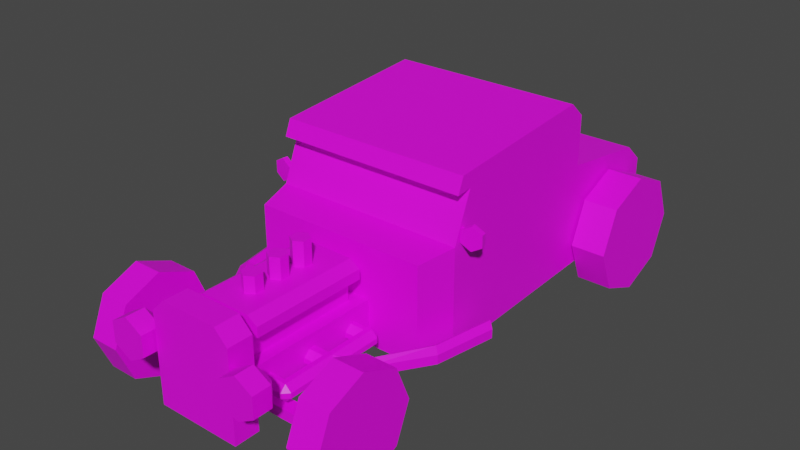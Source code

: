 # Source: Veh_HotRod_Green.blend  (saved by Blender 2.90.8; exported with 4.5.12 LTS)
import bpy
from mathutils import Matrix  # noqa: F401  (used for matrix-valued properties, if any)

bpy.ops.wm.read_factory_settings(use_empty=True)
scene = bpy.context.scene
scene.name = 'Scene'

# ---- collections
col_collection = bpy.data.collections.new('Collection'); scene.collection.children.link(col_collection)

# ---- images (referenced by path relative to the original .blend; pixels are not part of the script)
import os
ASSET_DIR = os.environ.get("B2B_ASSET_DIR", "")  # directory of the original .blend (textures are referenced by path, not embedded)
HERE = os.path.dirname(os.path.abspath(__file__))  # packed textures are extracted next to this script under _unpacked/

def load_image(name, relpath, width, height, colorspace="sRGB"):
    """Load a texture the original file referenced (path relative to the .blend, or extracted next to this script)."""
    p = next((c for c in (os.path.join(HERE, relpath), os.path.join(ASSET_DIR, relpath)) if relpath and os.path.exists(c)), "")
    if p:
        img = bpy.data.images.load(p, check_existing=True)
        img.name = name
    else:  # same state as the original file: an image datablock whose file is absent (Cycles renders it pink)
        img = bpy.data.images.new(name, width, height)
        img.source = "FILE"
        img.filepath = "//" + (relpath or name)
    img.colorspace_settings.name = colorspace
    return img
img_city_vehicles_pallete_png = load_image('city_vehicles_pallete.png', 'city_vehicles_pallete.png', 1024, 1024, 'sRGB')

# ---- materials (node trees are filled in below, after node groups)
mat_material_001 = bpy.data.materials.new('Material.001')
mat_material_001.use_transparent_shadow = False

# ---- material node trees
mat_material_001.use_nodes = True; mat_material_001.node_tree.nodes.clear()
_N = mat_material_001.node_tree.nodes; _L = mat_material_001.node_tree.links
n0 = _N.new('ShaderNodeBsdfPrincipled'); n0.name = 'Principled BSDF'; n0.location = (10, 300)
n0.distribution = 'GGX'
n0.subsurface_method = 'BURLEY'
n0.inputs[3].default_value = 1.45
n0.inputs[27].default_value = (0.0, 0.0, 0.0, 1.0)
n0.inputs[28].default_value = 1.0
n1 = _N.new('ShaderNodeOutputMaterial'); n1.name = 'Material Output'; n1.location = (300, 300)
n2 = _N.new('ShaderNodeTexImage'); n2.name = 'Image Texture'; n2.location = (-320, 147)
n2.image = img_city_vehicles_pallete_png
n2.interpolation = 'Closest'
_L.new(n0.outputs[0], n1.inputs[0])
_L.new(n2.outputs[0], n0.inputs[0])
n1.is_active_output = True

# ---- world
world_world = bpy.data.worlds.new('World'); scene.world = world_world
world_world.use_nodes = True; world_world.node_tree.nodes.clear()
_N = world_world.node_tree.nodes; _L = world_world.node_tree.links
n0 = _N.new('ShaderNodeOutputWorld'); n0.name = 'World Output'; n0.location = (300, 300)
n1 = _N.new('ShaderNodeBackground'); n1.name = 'Background'; n1.location = (10, 300)
n1.inputs[0].default_value = (0.05088, 0.05088, 0.05088, 1.0)
_L.new(n1.outputs[0], n0.inputs[0])
n0.is_active_output = True
world_world.color = (0.05088, 0.05088, 0.05088)
world_world.use_sun_shadow = False
world_world.sun_shadow_jitter_overblur = 0.0

# ---- meshes
me_plane = bpy.data.meshes.new('Plane')
me_plane.from_pydata([(0.3971, -0.5239, 0.5794), (0.3971, -0.5239, 0.1428), (0.4396, 1.029, 0.1903), (0.4146, -0.3477, 0.6241), (0.4396, -0.3571, 0.1428), (0.4396, -0.2429, 0.1428), (0.4146, -0.2713, 0.8141), (0.4396, 1.029, 0.4966), (0.4396, 0.9367, 0.5796), (0.4396, -0.2429, 0.8848), (0.4396, -0.3571, 0.6009), (0.4396, -0.2713, 0.8141), (0.4396, -0.3165, 0.8782), (0.4146, -0.3449, 0.8075), (0.4396, -0.3449, 0.8075), (0.4396, 0.4912, 0.6425), (0.4396, 0.4915, 0.8691), (0.4396, 0.4158, 0.9382), (0.4396, -0.2129, 0.8141), (0.4396, -0.2129, 0.6241), (0.4396, 0.2275, 0.6511), (0.4396, 0.2275, 0.8416), (0.4396, 0.2691, 0.8438), (0.4396, 0.2691, 0.6533), (0.4396, 0.4432, 0.6655), (0.4396, 0.4432, 0.8553), (0.3888, 0.4915, 0.8339), (0.3888, 0.4913, 0.688), (-0.3971, -0.5239, 0.5794), (-0.3971, -0.5239, 0.1428), (-0.4396, 1.029, 0.1903), (-0.4146, -0.3477, 0.6241), (-0.4396, -0.3571, 0.1428), (-0.4396, -0.2429, 0.1428), (-0.4146, -0.2713, 0.8141), (0.0, -0.5239, 0.5794), (0.0, -0.5239, 0.1428), (0.0, 1.029, 0.1903), (0.0, -0.3571, 0.6009), (0.0, -0.3571, 0.1428), (0.0, -0.2429, 0.1428), (0.0, -0.2429, 0.8848), (-0.4396, 1.029, 0.4966), (-0.4396, 0.9367, 0.5796), (0.0, 0.9367, 0.5796), (0.0, 1.029, 0.4966), (-0.4396, -0.2429, 0.8848), (-0.4396, -0.3571, 0.6009), (0.0, -0.2713, 0.8141), (0.0, -0.3477, 0.6241), (-0.4396, -0.2713, 0.8141), (-0.4396, -0.3165, 0.8782), (0.0, -0.3165, 0.8782), (-0.4146, -0.3449, 0.8075), (0.0, -0.3449, 0.8075), (-0.4396, -0.3449, 0.8075), (-0.4396, 0.4912, 0.6425), (0.0, 0.4912, 0.6425), (-0.4396, 0.4915, 0.8691), (-0.4396, 0.4158, 0.9382), (0.0, 0.4158, 0.9382), (0.0, 0.4915, 0.8691), (-0.4396, -0.2129, 0.8141), (-0.4396, -0.2129, 0.6241), (-0.4396, 0.2275, 0.6511), (-0.4396, 0.2275, 0.8416), (-0.4396, 0.2691, 0.8438), (-0.4396, 0.2691, 0.6533), (-0.4396, 0.4432, 0.6655), (-0.4396, 0.4432, 0.8553), (0.0, 0.4913, 0.688), (0.0, 0.4915, 0.8339), (-0.3888, 0.4915, 0.8339), (-0.3888, 0.4913, 0.688), (-0.1568, -1.159, 0.1534), (-0.1013, -1.104, 0.3471), (-0.1568, -0.5171, 0.1534), (-0.1013, -0.5773, 0.3471), (0.1568, -1.159, 0.1534), (0.1013, -1.104, 0.3471), (0.1568, -0.5171, 0.1534), (0.1013, -0.5773, 0.3471), (-0.1568, -1.159, 0.3471), (-0.1568, -0.5171, 0.3471), (0.1568, -0.5171, 0.3471), (0.1568, -1.159, 0.3471), (-0.1013, -1.104, 0.5365), (-0.1013, -0.5773, 0.5365), (0.1013, -0.5773, 0.5365), (0.1013, -1.104, 0.5365), (0.1013, -0.5773, 0.4609), (0.1013, -1.104, 0.4609), (-0.1013, -1.104, 0.4609), (-0.1013, -0.5773, 0.4609), (0.1613, -1.104, 0.4609), (0.1613, -0.5773, 0.4609), (-0.1613, -1.104, 0.4609), (-0.1613, -0.5773, 0.4609), (0.1155, -0.5773, 0.5365), (0.1613, -0.5773, 0.5055), (0.1613, -1.104, 0.5055), (0.1155, -1.104, 0.5365), (-0.1155, -1.104, 0.5365), (-0.1613, -1.104, 0.5055), (-0.1613, -0.5773, 0.5055), (-0.1155, -0.5773, 0.5365), (-0.1444, -1.267, 0.1556), (-0.1913, -1.153, 0.1087), (0.1444, -1.267, 0.1556), (0.1913, -1.153, 0.1087), (-0.1121, -1.267, 0.5257), (-0.1444, -1.267, 0.4934), (-0.1913, -1.153, 0.5128), (-0.1315, -1.153, 0.5727), (0.1444, -1.267, 0.4934), (0.1121, -1.267, 0.5257), (0.1315, -1.153, 0.5727), (0.1913, -1.153, 0.5128), (-0.1913, -1.267, 0.1087), (0.1913, -1.267, 0.1087), (-0.1913, -1.267, 0.5128), (-0.1315, -1.267, 0.5727), (0.1315, -1.267, 0.5727), (0.1913, -1.267, 0.5128), (0.2807, -1.323, 0.3825), (0.2807, -1.237, 0.4752), (0.2807, -1.323, 0.4752), (0.361, -1.237, 0.4288), (0.361, -1.323, 0.4288), (0.361, -1.237, 0.3361), (0.361, -1.323, 0.3361), (0.2807, -1.237, 0.2897), (0.2807, -1.323, 0.2897), (0.2003, -1.237, 0.3361), (0.2003, -1.323, 0.3361), (0.2003, -1.237, 0.4288), (0.2003, -1.323, 0.4288), (0.3157, -1.192, 0.4027), (0.2807, -1.192, 0.3825), (0.2807, -1.192, 0.423), (0.3157, -1.192, 0.3622), (0.2807, -1.192, 0.342), (0.2456, -1.192, 0.3622), (0.2456, -1.192, 0.4027), (-0.2807, -1.323, 0.3825), (-0.2807, -1.237, 0.4752), (-0.2807, -1.323, 0.4752), (-0.361, -1.237, 0.4288), (-0.361, -1.323, 0.4288), (-0.361, -1.237, 0.3361), (-0.361, -1.323, 0.3361), (-0.2807, -1.237, 0.2897), (-0.2807, -1.323, 0.2897), (-0.2003, -1.237, 0.3361), (-0.2003, -1.323, 0.3361), (-0.2003, -1.237, 0.4288), (-0.2003, -1.323, 0.4288), (-0.3157, -1.192, 0.4027), (-0.2807, -1.192, 0.3825), (-0.2807, -1.192, 0.423), (-0.3157, -1.192, 0.3622), (-0.2807, -1.192, 0.342), (-0.2456, -1.192, 0.3622), (-0.2456, -1.192, 0.4027), (0.5507, -0.268, 0.249), (0.5507, -0.268, 0.2888), (0.3552, -0.7793, 0.2885), (0.5766, -0.2907, 0.2689), (0.3638, -0.8107, 0.2688), (0.5766, -0.2907, 0.2292), (0.3638, -0.8107, 0.2293), (0.5507, -0.268, 0.2093), (0.3552, -0.7793, 0.2095), (0.5248, -0.2453, 0.2292), (0.3465, -0.7479, 0.2293), (0.5248, -0.2453, 0.2689), (0.3465, -0.7479, 0.2688), (0.526, -0.5623, 0.2689), (0.526, -0.5623, 0.2292), (0.5001, -0.5396, 0.2093), (0.4742, -0.5169, 0.2292), (0.4742, -0.5169, 0.2689), (0.5001, -0.5396, 0.2888), (0.2207, -0.839, 0.2857), (0.224, -0.8706, 0.2674), (0.224, -0.8706, 0.2307), (0.2207, -0.839, 0.2124), (0.2173, -0.8075, 0.2307), (0.2173, -0.8075, 0.2674), (0.0, -0.7201, 0.6453), (0.0, -0.6782, 0.5299), (0.0, -0.6782, 0.6453), (0.03623, -0.6991, 0.5299), (0.03623, -0.6991, 0.6453), (0.03623, -0.741, 0.5299), (0.03623, -0.741, 0.6453), (-3.657e-09, -0.7619, 0.5299), (-3.657e-09, -0.7619, 0.6453), (-0.03623, -0.741, 0.5299), (-0.03623, -0.741, 0.6453), (-0.03623, -0.6991, 0.5299), (-0.03623, -0.6991, 0.6453), (0.0, -0.8404, 0.6298), (0.0, -0.7986, 0.5299), (0.0, -0.7986, 0.6298), (0.03623, -0.8195, 0.5299), (0.03623, -0.8195, 0.6298), (0.03623, -0.8613, 0.5299), (0.03623, -0.8613, 0.6298), (-3.657e-09, -0.8823, 0.5299), (-3.657e-09, -0.8823, 0.6298), (-0.03623, -0.8613, 0.5299), (-0.03623, -0.8613, 0.6298), (-0.03623, -0.8195, 0.5299), (-0.03623, -0.8195, 0.6298), (0.0, -0.9677, 0.608), (0.0, -0.9259, 0.5299), (0.0, -0.9259, 0.608), (0.03623, -0.9468, 0.5299), (0.03623, -0.9468, 0.608), (0.03623, -0.9886, 0.5299), (0.03623, -0.9886, 0.608), (-3.657e-09, -1.01, 0.5299), (-3.657e-09, -1.01, 0.608), (-0.03623, -0.9886, 0.5299), (-0.03623, -0.9886, 0.608), (-0.03623, -0.9468, 0.5299), (-0.03623, -0.9468, 0.608), (0.1969, -1.095, 0.2391), (0.1969, -1.067, 0.212), (0.1969, -1.067, 0.2885), (0.1969, -1.095, 0.2614), (0.1969, -0.6087, 0.212), (0.1969, -0.5816, 0.2391), (0.1969, -0.5816, 0.2614), (0.1969, -0.6087, 0.2885), (0.2734, -1.067, 0.2391), (0.2463, -1.095, 0.2391), (0.2463, -1.067, 0.212), (0.2463, -1.067, 0.2885), (0.2463, -1.095, 0.2614), (0.2734, -1.067, 0.2614), (0.2463, -0.6087, 0.212), (0.2463, -0.5816, 0.2391), (0.2734, -0.6087, 0.2391), (0.2463, -0.6087, 0.2885), (0.2734, -0.6087, 0.2614), (0.2463, -0.5816, 0.2614), (0.1969, -0.6559, 0.2391), (0.224, -0.6288, 0.212), (0.224, -1.047, 0.212), (0.1969, -1.02, 0.2391), (0.1969, -1.02, 0.2614), (0.224, -1.047, 0.2885), (0.224, -0.6288, 0.2885), (0.1969, -0.6559, 0.2614), (0.2463, -1.02, 0.212), (0.2734, -1.02, 0.2391), (0.2734, -0.6559, 0.2391), (0.2463, -0.6559, 0.212), (0.2463, -0.6559, 0.2885), (0.2734, -0.6559, 0.2614), (0.2734, -1.02, 0.2614), (0.2463, -1.02, 0.2885), (0.224, -0.8229, 0.212), (0.1969, -0.7958, 0.2391), (0.1969, -0.8804, 0.2391), (0.224, -0.8533, 0.212), (0.224, -0.8533, 0.2885), (0.1969, -0.8804, 0.2614), (0.1969, -0.7958, 0.2614), (0.224, -0.8229, 0.2885), (0.2463, -0.8804, 0.212), (0.2734, -0.8804, 0.2391), (0.2734, -0.7958, 0.2391), (0.2463, -0.7958, 0.212), (0.2463, -0.7958, 0.2885), (0.2734, -0.7958, 0.2614), (0.2734, -0.8804, 0.2614), (0.2463, -0.8804, 0.2885), (0.1424, -1.067, 0.212), (0.1424, -1.095, 0.2391), (0.1424, -1.095, 0.2614), (0.1424, -1.067, 0.2885), (0.1424, -0.5816, 0.2391), (0.1424, -0.6087, 0.212), (0.1424, -0.6087, 0.2885), (0.1424, -0.5816, 0.2614), (0.1424, -0.6288, 0.212), (0.1424, -0.6559, 0.2391), (0.1424, -1.02, 0.2391), (0.1424, -1.047, 0.212), (0.1424, -1.047, 0.2885), (0.1424, -1.02, 0.2614), (0.1424, -0.6559, 0.2614), (0.1424, -0.6288, 0.2885), (0.1424, -0.7958, 0.2391), (0.1424, -0.8229, 0.212), (0.1424, -0.8533, 0.212), (0.1424, -0.8804, 0.2391), (0.1424, -0.8804, 0.2614), (0.1424, -0.8533, 0.2885), (0.1424, -0.8229, 0.2885), (0.1424, -0.7958, 0.2614), (-0.1969, -1.095, 0.2391), (-0.1969, -1.067, 0.212), (-0.1969, -1.067, 0.2885), (-0.1969, -1.095, 0.2614), (-0.1969, -0.6087, 0.212), (-0.1969, -0.5816, 0.2391), (-0.1969, -0.5816, 0.2614), (-0.1969, -0.6087, 0.2885), (-0.2734, -1.067, 0.2391), (-0.2463, -1.095, 0.2391), (-0.2463, -1.067, 0.212), (-0.2463, -1.067, 0.2885), (-0.2463, -1.095, 0.2614), (-0.2734, -1.067, 0.2614), (-0.2463, -0.6087, 0.212), (-0.2463, -0.5816, 0.2391), (-0.2734, -0.6087, 0.2391), (-0.2463, -0.6087, 0.2885), (-0.2734, -0.6087, 0.2614), (-0.2463, -0.5816, 0.2614), (-0.1969, -0.6559, 0.2391), (-0.224, -0.6288, 0.212), (-0.224, -1.047, 0.212), (-0.1969, -1.02, 0.2391), (-0.1969, -1.02, 0.2614), (-0.224, -1.047, 0.2885), (-0.224, -0.6288, 0.2885), (-0.1969, -0.6559, 0.2614), (-0.2463, -1.02, 0.212), (-0.2734, -1.02, 0.2391), (-0.2734, -0.6559, 0.2391), (-0.2463, -0.6559, 0.212), (-0.2463, -0.6559, 0.2885), (-0.2734, -0.6559, 0.2614), (-0.2734, -1.02, 0.2614), (-0.2463, -1.02, 0.2885), (-0.224, -0.8229, 0.212), (-0.1969, -0.7958, 0.2391), (-0.1969, -0.8804, 0.2391), (-0.224, -0.8533, 0.212), (-0.224, -0.8533, 0.2885), (-0.1969, -0.8804, 0.2614), (-0.1969, -0.7958, 0.2614), (-0.224, -0.8229, 0.2885), (-0.2463, -0.8804, 0.212), (-0.2734, -0.8804, 0.2391), (-0.2734, -0.7958, 0.2391), (-0.2463, -0.7958, 0.212), (-0.2463, -0.7958, 0.2885), (-0.2734, -0.7958, 0.2614), (-0.2734, -0.8804, 0.2614), (-0.2463, -0.8804, 0.2885), (-0.1424, -1.067, 0.212), (-0.1424, -1.095, 0.2391), (-0.1424, -1.095, 0.2614), (-0.1424, -1.067, 0.2885), (-0.1424, -0.5816, 0.2391), (-0.1424, -0.6087, 0.212), (-0.1424, -0.6087, 0.2885), (-0.1424, -0.5816, 0.2614), (-0.1424, -0.6288, 0.212), (-0.1424, -0.6559, 0.2391), (-0.1424, -1.02, 0.2391), (-0.1424, -1.047, 0.212), (-0.1424, -1.047, 0.2885), (-0.1424, -1.02, 0.2614), (-0.1424, -0.6559, 0.2614), (-0.1424, -0.6288, 0.2885), (-0.1424, -0.7958, 0.2391), (-0.1424, -0.8229, 0.212), (-0.1424, -0.8533, 0.212), (-0.1424, -0.8804, 0.2391), (-0.1424, -0.8804, 0.2614), (-0.1424, -0.8533, 0.2885), (-0.1424, -0.8229, 0.2885), (-0.1424, -0.7958, 0.2614), (-0.5507, -0.268, 0.249), (-0.5507, -0.268, 0.2888), (-0.3552, -0.7793, 0.2885), (-0.5766, -0.2907, 0.2689), (-0.3638, -0.8107, 0.2688), (-0.5766, -0.2907, 0.2292), (-0.3638, -0.8107, 0.2293), (-0.5507, -0.268, 0.2093), (-0.3552, -0.7793, 0.2095), (-0.5248, -0.2453, 0.2292), (-0.3465, -0.7479, 0.2293), (-0.5248, -0.2453, 0.2689), (-0.3465, -0.7479, 0.2688), (-0.526, -0.5623, 0.2689), (-0.526, -0.5623, 0.2292), (-0.5001, -0.5396, 0.2093), (-0.4742, -0.5169, 0.2292), (-0.4742, -0.5169, 0.2689), (-0.5001, -0.5396, 0.2888), (-0.2207, -0.839, 0.2857), (-0.224, -0.8706, 0.2674), (-0.224, -0.8706, 0.2307), (-0.2207, -0.839, 0.2124), (-0.2173, -0.8075, 0.2307), (-0.2173, -0.8075, 0.2674), (0.4409, -1.074, 0.1339), (0.4409, -1.074, 0.1791), (0.4409, -1.011, 0.1339), (0.4409, -1.011, 0.1791), (0.4004, -1.011, 0.1339), (0.4004, -1.011, 0.1791), (0.4004, -1.074, 0.1339), (0.4004, -1.074, 0.1791), (0.4004, -1.011, 0.2633), (0.4409, -1.011, 0.2633), (0.4409, -1.074, 0.2633), (0.4004, -1.074, 0.2633), (0.4004, -1.074, 0.2284), (0.4004, -1.011, 0.2284), (0.4409, -1.074, 0.2284), (0.4409, -1.011, 0.2284), (0.4519, -1.011, 0.2633), (0.4519, -1.074, 0.2633), (0.4519, -1.074, 0.2284), (0.4519, -1.011, 0.2284), (-0.4409, -1.074, 0.1339), (-0.4409, -1.074, 0.1791), (-0.4409, -1.011, 0.1339), (-0.4409, -1.011, 0.1791), (-0.4004, -1.011, 0.1339), (-0.4004, -1.011, 0.1791), (-0.4004, -1.074, 0.1339), (-0.4004, -1.074, 0.1791), (-0.4004, -1.011, 0.2633), (-0.4409, -1.011, 0.2633), (-0.4409, -1.074, 0.2633), (-0.4004, -1.074, 0.2633), (0.0, -1.011, 0.1339), (0.0, -1.011, 0.1791), (0.0, -1.074, 0.1339), (0.0, -1.074, 0.1791), (-0.4004, -1.074, 0.2284), (-0.4004, -1.011, 0.2284), (-0.4409, -1.074, 0.2284), (-0.4409, -1.011, 0.2284), (-0.4519, -1.011, 0.2633), (-0.4519, -1.074, 0.2633), (-0.4519, -1.074, 0.2284), (-0.4519, -1.011, 0.2284), (0.4841, -0.2985, 0.6386), (0.4881, -0.323, 0.6386), (0.4841, -0.2985, 0.6911), (0.4881, -0.323, 0.6911), (0.529, -0.2911, 0.6648), (0.533, -0.3156, 0.6648), (0.529, -0.2911, 0.6123), (0.533, -0.3156, 0.6123), (0.4841, -0.2985, 0.586), (0.4881, -0.323, 0.586), (0.4392, -0.3059, 0.6123), (0.4432, -0.3304, 0.6123), (0.4392, -0.3059, 0.6648), (0.4432, -0.3304, 0.6648), (-0.4841, -0.2985, 0.6386), (-0.4881, -0.323, 0.6386), (-0.4841, -0.2985, 0.6911), (-0.4881, -0.323, 0.6911), (-0.529, -0.2911, 0.6648), (-0.533, -0.3156, 0.6648), (-0.529, -0.2911, 0.6123), (-0.533, -0.3156, 0.6123), (-0.4841, -0.2985, 0.586), (-0.4881, -0.323, 0.586), (-0.4392, -0.3059, 0.6123), (-0.4432, -0.3304, 0.6123), (-0.4392, -0.3059, 0.6648), (-0.4432, -0.3304, 0.6648), (0.352, -1.323, 0.4237), (0.2807, -1.323, 0.4649), (0.352, -1.323, 0.3413), (0.2807, -1.323, 0.3001), (0.2093, -1.323, 0.3413), (0.2093, -1.323, 0.4237), (-0.352, -1.323, 0.4237), (-0.2807, -1.323, 0.4649), (-0.352, -1.323, 0.3413), (-0.2807, -1.323, 0.3001), (-0.2093, -1.323, 0.3413), (-0.2093, -1.323, 0.4237), (7.046e-05, 1.029, 0.2997), (7.046e-05, 1.029, 0.3931), (-0.08486, 1.029, 0.2997), (-0.08486, 1.029, 0.3931), (0.08222, 1.029, 0.3931), (0.08222, 1.029, 0.2997), (0.36, 1.029, 0.371), (0.3221, 1.029, 0.3968), (0.2835, 1.029, 0.3703), (0.2835, 1.029, 0.332), (0.3215, 1.029, 0.3048), (0.36, 1.029, 0.332), (-0.2925, 1.029, 0.3715), (-0.2925, 1.029, 0.3296), (-0.3301, 1.029, 0.3048), (-0.3679, 1.029, 0.3296), (-0.3679, 1.029, 0.3695), (-0.3301, 1.029, 0.3968)], [], [(15, 8, 44, 57), (3, 6, 48, 49), (2, 5, 40, 37), (0, 10, 38, 35), (5, 4, 39, 40), (4, 1, 36, 39), (1, 0, 35, 36), (44, 8, 7, 45), (7, 2, 37, 489, 494, 498, 499, 500, 495), (48, 6, 13, 54), (3, 49, 38, 10), (9, 41, 52, 12), (13, 14, 12), (11, 6, 3, 10), (54, 13, 12, 52), (11, 9, 12, 14), (6, 11, 14, 13), (16, 15, 57, 70, 27, 26, 71, 61), (4, 10, 0, 1), (16, 61, 60, 17), (9, 17, 60, 41), (10, 19, 18, 21, 17, 9, 11), (18, 19, 20, 21), (25, 22, 23, 24), (21, 22, 25, 24, 15, 16, 17), (7, 8, 15, 24, 23, 22, 21, 20, 19, 10, 4, 5, 2), (71, 26, 27, 70), (56, 57, 44, 43), (31, 49, 48, 34), (30, 37, 40, 33), (28, 35, 38, 47), (33, 40, 39, 32), (32, 39, 36, 29), (29, 36, 35, 28), (44, 45, 42, 43), (42, 505, 504, 503, 502, 501, 492, 491, 489, 37, 30), (48, 54, 53, 34), (31, 47, 38, 49), (46, 51, 52, 41), (53, 51, 55), (50, 47, 31, 34), (54, 52, 51, 53), (50, 55, 51, 46), (34, 53, 55, 50), (58, 61, 71, 72, 73, 70, 57, 56), (32, 29, 28, 47), (58, 59, 60, 61), (46, 41, 60, 59), (47, 50, 46, 59, 65, 62, 63), (62, 65, 64, 63), (69, 68, 67, 66), (65, 59, 58, 56, 68, 69, 66), (42, 30, 33, 32, 47, 63, 64, 65, 66, 67, 68, 56, 43), (71, 70, 73, 72), (74, 82, 83, 76), (80, 84, 85, 78), (76, 80, 78, 74), (77, 75, 92, 93), (75, 77, 83, 82), (77, 81, 84, 83), (81, 79, 85, 84), (79, 75, 82, 85), (88, 87, 86, 89), (75, 79, 91, 89, 86, 92), (81, 77, 93, 87, 88, 90), (79, 81, 90, 91), (91, 90, 95, 94), (90, 88, 98, 99, 95), (89, 91, 94, 100, 101), (86, 87, 105, 102), (94, 95, 99, 100), (92, 86, 102, 103, 96), (87, 93, 97, 104, 105), (93, 92, 96, 97), (97, 96, 103, 104), (98, 101, 100, 99), (102, 105, 104, 103), (88, 89, 101, 98), (116, 113, 121, 122), (109, 117, 123, 119), (118, 120, 112, 107), (107, 109, 119, 118), (107, 112, 113, 116, 117, 109), (121, 113, 112, 120), (116, 122, 123, 117), (108, 114, 115, 110, 111, 106), (108, 106, 118, 119), (111, 110, 121, 120), (115, 114, 123, 122), (114, 108, 119, 123), (110, 115, 122, 121), (106, 111, 120, 118), (125, 127, 137, 139), (124, 477, 478), (125, 126, 128, 127), (133, 135, 143, 142), (124, 479, 477), (127, 128, 130, 129), (135, 125, 139, 143), (124, 480, 479), (129, 130, 132, 131), (131, 133, 142, 141), (124, 481, 480), (131, 132, 134, 133), (129, 131, 141, 140), (124, 482, 481), (133, 134, 136, 135), (127, 129, 140, 137), (124, 478, 482), (135, 136, 126, 125), (138, 139, 137), (138, 137, 140), (138, 140, 141), (138, 141, 142), (138, 142, 143), (138, 143, 139), (145, 159, 157, 147), (144, 484, 483), (145, 147, 148, 146), (153, 162, 163, 155), (144, 483, 485), (147, 149, 150, 148), (155, 163, 159, 145), (144, 485, 486), (149, 151, 152, 150), (151, 161, 162, 153), (144, 486, 487), (151, 153, 154, 152), (149, 160, 161, 151), (144, 487, 488), (153, 155, 156, 154), (147, 157, 160, 149), (144, 488, 484), (155, 145, 146, 156), (158, 157, 159), (158, 160, 157), (158, 161, 160), (158, 162, 161), (158, 163, 162), (158, 159, 163), (164, 165, 167), (166, 176, 188, 183), (164, 167, 169), (170, 168, 184, 185), (182, 166, 168, 177), (164, 169, 171), (176, 174, 187, 188), (177, 168, 170, 178), (164, 171, 173), (174, 172, 186, 187), (178, 170, 172, 179), (164, 173, 175), (172, 170, 185, 186), (179, 172, 174, 180), (164, 175, 165), (168, 166, 183, 184), (180, 174, 176, 181), (165, 182, 177, 167), (167, 177, 178, 169), (169, 178, 179, 171), (171, 179, 180, 173), (173, 180, 181, 175), (175, 181, 182, 165), (181, 176, 166, 182), (189, 193, 191), (190, 191, 193, 192), (189, 195, 193), (192, 193, 195, 194), (189, 197, 195), (194, 195, 197, 196), (189, 199, 197), (196, 197, 199, 198), (189, 201, 199), (198, 199, 201, 200), (189, 191, 201), (200, 201, 191, 190), (202, 206, 204), (203, 204, 206, 205), (202, 208, 206), (205, 206, 208, 207), (202, 210, 208), (207, 208, 210, 209), (202, 212, 210), (209, 210, 212, 211), (202, 214, 212), (211, 212, 214, 213), (202, 204, 214), (213, 214, 204, 203), (215, 219, 217), (216, 217, 219, 218), (215, 221, 219), (218, 219, 221, 220), (215, 223, 221), (220, 221, 223, 222), (215, 225, 223), (222, 223, 225, 224), (215, 227, 225), (224, 225, 227, 226), (215, 217, 227), (226, 227, 217, 216), (266, 269, 300, 299), (232, 242, 259, 249), (244, 246, 261, 258), (263, 253, 230, 239), (228, 231, 282, 281), (230, 253, 292, 283), (257, 262, 241, 236), (260, 254, 271, 276), (232, 249, 288, 285), (279, 268, 253, 263), (249, 259, 275, 264), (258, 261, 277, 274), (265, 270, 255, 248), (251, 252, 269, 266), (252, 251, 290, 293), (233, 234, 247, 243), (264, 267, 298, 297), (248, 255, 294, 289), (270, 265, 296, 303), (273, 278, 262, 257), (274, 277, 278, 273), (250, 256, 238, 229), (276, 271, 268, 279), (234, 233, 284, 287), (237, 240, 231, 228), (254, 235, 286, 295), (264, 275, 272, 267), (268, 271, 302, 301), (245, 235, 254, 260), (267, 272, 256, 250), (236, 237, 238), (239, 240, 241), (242, 243, 244), (245, 246, 247), (242, 232, 233, 243), (235, 245, 247, 234), (246, 244, 243, 247), (259, 242, 244, 258), (263, 239, 241, 262), (240, 237, 236, 241), (229, 238, 237, 228), (239, 230, 231, 240), (267, 250, 251, 266), (271, 254, 255, 270), (238, 256, 257, 236), (275, 259, 258, 274), (245, 260, 261, 246), (279, 263, 262, 278), (249, 264, 265, 248), (253, 268, 269, 252), (256, 272, 273, 257), (272, 275, 274, 273), (260, 276, 277, 261), (276, 279, 278, 277), (302, 271, 270, 303), (264, 297, 296, 265), (286, 235, 234, 287), (232, 285, 284, 233), (288, 249, 248, 289), (254, 295, 294, 255), (290, 251, 250, 291), (228, 281, 280, 229), (300, 269, 268, 301), (282, 231, 230, 283), (252, 293, 292, 253), (266, 299, 298, 267), (250, 229, 280, 291), (342, 375, 376, 345), (308, 325, 335, 318), (320, 334, 337, 322), (339, 315, 306, 329), (304, 357, 358, 307), (306, 359, 368, 329), (333, 312, 317, 338), (336, 352, 347, 330), (308, 361, 364, 325), (355, 339, 329, 344), (325, 340, 351, 335), (334, 350, 353, 337), (341, 324, 331, 346), (327, 342, 345, 328), (328, 369, 366, 327), (309, 319, 323, 310), (340, 373, 374, 343), (324, 365, 370, 331), (346, 379, 372, 341), (349, 333, 338, 354), (350, 349, 354, 353), (326, 305, 314, 332), (352, 355, 344, 347), (310, 363, 360, 309), (313, 304, 307, 316), (330, 371, 362, 311), (340, 343, 348, 351), (344, 377, 378, 347), (321, 336, 330, 311), (343, 326, 332, 348), (312, 314, 313), (315, 317, 316), (318, 320, 319), (321, 323, 322), (318, 319, 309, 308), (311, 310, 323, 321), (322, 323, 319, 320), (335, 334, 320, 318), (339, 338, 317, 315), (316, 317, 312, 313), (305, 304, 313, 314), (315, 316, 307, 306), (343, 342, 327, 326), (347, 346, 331, 330), (314, 312, 333, 332), (351, 350, 334, 335), (321, 322, 337, 336), (355, 354, 338, 339), (325, 324, 341, 340), (329, 328, 345, 344), (332, 333, 349, 348), (348, 349, 350, 351), (336, 337, 353, 352), (352, 353, 354, 355), (378, 379, 346, 347), (340, 341, 372, 373), (362, 363, 310, 311), (308, 309, 360, 361), (364, 365, 324, 325), (330, 331, 370, 371), (366, 367, 326, 327), (304, 305, 356, 357), (376, 377, 344, 345), (358, 359, 306, 307), (328, 329, 368, 369), (342, 343, 374, 375), (326, 367, 356, 305), (380, 383, 381), (382, 399, 404, 392), (380, 385, 383), (386, 401, 400, 384), (398, 393, 384, 382), (380, 387, 385), (392, 404, 403, 390), (393, 394, 386, 384), (380, 389, 387), (390, 403, 402, 388), (394, 395, 388, 386), (380, 391, 389), (388, 402, 401, 386), (395, 396, 390, 388), (380, 381, 391), (384, 400, 399, 382), (396, 397, 392, 390), (381, 383, 393, 398), (383, 385, 394, 393), (385, 387, 395, 394), (387, 389, 396, 395), (389, 391, 397, 396), (391, 381, 398, 397), (397, 398, 382, 392), (409, 410, 408, 407), (407, 408, 406, 405), (409, 407, 405, 411), (437, 409, 411, 439), (405, 406, 412, 411), (437, 438, 410, 409), (414, 413, 416, 415), (418, 417, 416, 413), (417, 419, 415, 416), (420, 418, 413, 414), (414, 415, 422, 421), (411, 412, 440, 439), (410, 438, 440, 412), (406, 408, 420, 419), (408, 410, 418, 420), (412, 406, 419, 417), (410, 412, 417, 418), (415, 419, 423, 422), (420, 414, 421, 424), (419, 420, 424, 423), (429, 427, 428, 430), (427, 425, 426, 428), (429, 431, 425, 427), (437, 439, 431, 429), (425, 431, 432, 426), (437, 429, 430, 438), (434, 435, 436, 433), (442, 433, 436, 441), (441, 436, 435, 443), (444, 434, 433, 442), (434, 445, 446, 435), (431, 439, 440, 432), (430, 432, 440, 438), (426, 443, 444, 428), (428, 444, 442, 430), (432, 441, 443, 426), (430, 442, 441, 432), (435, 446, 447, 443), (444, 448, 445, 434), (443, 447, 448, 444), (449, 451, 453), (450, 454, 452), (451, 452, 454, 453), (449, 453, 455), (450, 456, 454), (453, 454, 456, 455), (449, 455, 457), (450, 458, 456), (455, 456, 458, 457), (449, 457, 459), (450, 460, 458), (457, 458, 460, 459), (449, 459, 461), (450, 462, 460), (459, 460, 462, 461), (449, 461, 451), (450, 452, 462), (461, 462, 452, 451), (463, 467, 465), (464, 466, 468), (465, 467, 468, 466), (463, 469, 467), (464, 468, 470), (467, 469, 470, 468), (463, 471, 469), (464, 470, 472), (469, 471, 472, 470), (463, 473, 471), (464, 472, 474), (471, 473, 474, 472), (463, 475, 473), (464, 474, 476), (473, 475, 476, 474), (463, 465, 475), (464, 476, 466), (475, 465, 466, 476), (478, 477, 128, 126), (477, 479, 130, 128), (479, 480, 132, 130), (480, 481, 134, 132), (481, 482, 136, 134), (482, 478, 126, 136), (484, 146, 148, 483), (483, 148, 150, 485), (485, 150, 152, 486), (486, 152, 154, 487), (487, 154, 156, 488), (488, 156, 146, 484), (489, 491, 492, 490), (490, 493, 494, 489), (495, 500, 499, 498, 497, 496), (496, 497, 498, 494, 493, 490, 45, 7, 495), (492, 501, 506, 505, 42, 45, 490), (506, 501, 502, 503, 504, 505)])
_uv = me_plane.uv_layers.new(name='UVMap')
_uv.uv.foreach_set('vector', [0.8857, 0.3461, 0.8823, 0.3461, 0.8823, 0.3427, 0.8857, 0.3427, 0.1248, 0.06436, 0.123, 0.06436, 0.123, 0.06038, 0.1248, 0.06038, 0.2066, 0.05436, 0.2066, 0.02645, 0.2163, 0.02645, 0.2163, 0.05436, 0.8917, 0.3314, 0.893, 0.3311, 0.893, 0.3345, 0.8917, 0.3345, 0.2066, 0.02645, 0.2066, 0.02395, 0.2163, 0.02395, 0.2163, 0.02645, 0.2066, 0.02395, 0.2076, 0.02029, 0.2163, 0.02029, 0.2163, 0.02395, 0.8748, 0.3295, 0.8907, 0.3295, 0.8907, 0.3439, 0.8748, 0.3439, 0.8823, 0.3427, 0.8823, 0.3461, 0.8815, 0.3461, 0.8815, 0.3427, 0.879, 0.3393, 0.8813, 0.3393, 0.8813, 0.3427, 0.8805, 0.3427, 0.8805, 0.342, 0.8802, 0.3403, 0.8804, 0.3401, 0.8803, 0.34, 0.88, 0.3398, 0.8849, 0.3495, 0.8849, 0.3463, 0.8855, 0.3463, 0.8855, 0.3495, 0.891, 0.3509, 0.891, 0.3477, 0.8912, 0.3477, 0.8912, 0.351, 0.8694, 0.3392, 0.8694, 0.3426, 0.8688, 0.3426, 0.8688, 0.3392, 0.8955, 0.3377, 0.8955, 0.3379, 0.895, 0.3379, 0.8896, 0.351, 0.8896, 0.3509, 0.891, 0.3509, 0.8912, 0.351, 0.8955, 0.3345, 0.8955, 0.3377, 0.895, 0.3379, 0.895, 0.3345, 0.8823, 0.3294, 0.8818, 0.3296, 0.8818, 0.3291, 0.8823, 0.3288, 0.8849, 0.3463, 0.8849, 0.3461, 0.8855, 0.3461, 0.8855, 0.3463, 0.8899, 0.3311, 0.8917, 0.3311, 0.8917, 0.3345, 0.8913, 0.3345, 0.8913, 0.3315, 0.8902, 0.3315, 0.8902, 0.3345, 0.8899, 0.3345, 0.8875, 0.3285, 0.8839, 0.3287, 0.884, 0.3274, 0.8874, 0.3272, 0.875, 0.3392, 0.875, 0.3426, 0.8745, 0.3426, 0.8745, 0.3392, 0.8694, 0.3392, 0.8745, 0.3392, 0.8745, 0.3426, 0.8694, 0.3426, 0.8839, 0.3287, 0.8838, 0.3298, 0.8823, 0.3298, 0.8822, 0.3332, 0.8815, 0.3347, 0.8818, 0.3296, 0.8823, 0.3294, 0.114, 0.03817, 0.1158, 0.03811, 0.1157, 0.04234, 0.1139, 0.04241, 0.1138, 0.04449, 0.1139, 0.04281, 0.1157, 0.04274, 0.1156, 0.04442, 0.8822, 0.3332, 0.8822, 0.3336, 0.8822, 0.3349, 0.8837, 0.3348, 0.8838, 0.3352, 0.8821, 0.3353, 0.8815, 0.3347, 0.8851, 0.3393, 0.8845, 0.3386, 0.8838, 0.3352, 0.8837, 0.3348, 0.8837, 0.3335, 0.8822, 0.3336, 0.8822, 0.3332, 0.8837, 0.3332, 0.8838, 0.3298, 0.8839, 0.3287, 0.8875, 0.3285, 0.8875, 0.3294, 0.8875, 0.3392, 0.1238, 0.04397, 0.1238, 0.04023, 0.1252, 0.04023, 0.1252, 0.04397, 0.8857, 0.3393, 0.8857, 0.3427, 0.8823, 0.3427, 0.8823, 0.3393, 0.1248, 0.0564, 0.1248, 0.06038, 0.123, 0.06038, 0.123, 0.0564, 0.2259, 0.05436, 0.2163, 0.05436, 0.2163, 0.02645, 0.2259, 0.02645, 0.8917, 0.3375, 0.8917, 0.3345, 0.893, 0.3345, 0.893, 0.3379, 0.2259, 0.02645, 0.2163, 0.02645, 0.2163, 0.02395, 0.2259, 0.02395, 0.2259, 0.02395, 0.2163, 0.02395, 0.2163, 0.02029, 0.225, 0.02029, 0.8748, 0.3584, 0.8748, 0.3439, 0.8907, 0.3439, 0.8907, 0.3584, 0.8823, 0.3427, 0.8815, 0.3427, 0.8815, 0.3393, 0.8823, 0.3393, 0.879, 0.3461, 0.8799, 0.3447, 0.8802, 0.3447, 0.8803, 0.3445, 0.8802, 0.3444, 0.8799, 0.3444, 0.8798, 0.3435, 0.8805, 0.3435, 0.8805, 0.3427, 0.8813, 0.3427, 0.8813, 0.3461, 0.8849, 0.3495, 0.8855, 0.3495, 0.8855, 0.3527, 0.8849, 0.3527, 0.891, 0.3445, 0.8912, 0.3443, 0.8912, 0.3477, 0.891, 0.3477, 0.8694, 0.346, 0.8688, 0.346, 0.8688, 0.3426, 0.8694, 0.3426, 0.8955, 0.3313, 0.895, 0.3311, 0.8955, 0.3311, 0.8896, 0.3443, 0.8912, 0.3443, 0.891, 0.3445, 0.8896, 0.3445, 0.8955, 0.3345, 0.895, 0.3345, 0.895, 0.3311, 0.8955, 0.3313, 0.8763, 0.3372, 0.8764, 0.3377, 0.8758, 0.3375, 0.8758, 0.3369, 0.8849, 0.3527, 0.8855, 0.3527, 0.8855, 0.3529, 0.8849, 0.3529, 0.8899, 0.3379, 0.8899, 0.3345, 0.8902, 0.3345, 0.8902, 0.3375, 0.8913, 0.3375, 0.8913, 0.3345, 0.8917, 0.3345, 0.8917, 0.3379, 0.8815, 0.338, 0.8815, 0.3393, 0.8781, 0.3392, 0.878, 0.3379, 0.875, 0.346, 0.8745, 0.346, 0.8745, 0.3426, 0.875, 0.3426, 0.8694, 0.346, 0.8694, 0.3426, 0.8745, 0.3426, 0.8745, 0.346, 0.878, 0.3379, 0.8763, 0.3372, 0.8758, 0.3369, 0.8756, 0.3318, 0.8763, 0.3333, 0.8764, 0.3367, 0.8778, 0.3368, 0.1066, 0.04676, 0.1064, 0.04252, 0.1083, 0.04259, 0.1084, 0.04683, 0.1064, 0.04045, 0.1082, 0.04051, 0.1083, 0.04219, 0.1064, 0.04212, 0.8763, 0.3333, 0.8756, 0.3318, 0.8761, 0.3313, 0.8779, 0.3313, 0.8777, 0.3317, 0.8762, 0.3317, 0.8763, 0.333, 0.8792, 0.3272, 0.8815, 0.3273, 0.8815, 0.3371, 0.8815, 0.338, 0.878, 0.3379, 0.8778, 0.3368, 0.8778, 0.3334, 0.8763, 0.3333, 0.8763, 0.333, 0.8777, 0.3331, 0.8777, 0.3317, 0.8779, 0.3313, 0.8785, 0.3279, 0.1238, 0.04397, 0.1252, 0.04397, 0.1252, 0.0477, 0.1238, 0.0477, 0.7907, 0.1252, 0.7915, 0.1252, 0.7915, 0.1278, 0.7907, 0.1278, 0.7911, 0.1206, 0.7919, 0.1206, 0.7919, 0.1233, 0.7911, 0.1233, 0.7898, 0.1206, 0.7911, 0.1206, 0.7911, 0.1233, 0.7898, 0.1233, 0.7928, 0.1274, 0.7928, 0.1252, 0.7932, 0.1252, 0.7932, 0.1274, 0.7889, 0.1164, 0.7889, 0.1186, 0.7887, 0.1188, 0.7887, 0.1162, 0.7889, 0.1186, 0.7898, 0.1186, 0.79, 0.1188, 0.7887, 0.1188, 0.7898, 0.1186, 0.7898, 0.1164, 0.79, 0.1162, 0.79, 0.1188, 0.7898, 0.1164, 0.7889, 0.1164, 0.7887, 0.1162, 0.79, 0.1162, 0.7852, 0.1264, 0.7843, 0.1264, 0.7843, 0.1242, 0.7852, 0.1242, 0.7915, 0.1143, 0.7915, 0.1152, 0.7911, 0.1152, 0.7908, 0.1152, 0.7908, 0.1143, 0.7911, 0.1143, 0.7895, 0.1191, 0.7895, 0.1199, 0.789, 0.1199, 0.7887, 0.1199, 0.7887, 0.1191, 0.789, 0.1191, 0.7868, 0.1282, 0.7868, 0.126, 0.7873, 0.126, 0.7873, 0.1282, 0.782, 0.1261, 0.782, 0.1283, 0.7817, 0.1283, 0.7817, 0.1261, 0.789, 0.1191, 0.7887, 0.1191, 0.7887, 0.119, 0.7888, 0.1188, 0.789, 0.1188, 0.7908, 0.1152, 0.7911, 0.1152, 0.7911, 0.1154, 0.7909, 0.1154, 0.7908, 0.1152, 0.7843, 0.1242, 0.7843, 0.1264, 0.7843, 0.1264, 0.7843, 0.1242, 0.7895, 0.1265, 0.7895, 0.1287, 0.7893, 0.1287, 0.7893, 0.1265, 0.7911, 0.1143, 0.7908, 0.1143, 0.7908, 0.1143, 0.7909, 0.1141, 0.7911, 0.1141, 0.7887, 0.1199, 0.789, 0.1199, 0.789, 0.1202, 0.7888, 0.1202, 0.7887, 0.12, 0.7838, 0.1281, 0.7838, 0.126, 0.7841, 0.126, 0.7841, 0.1281, 0.7934, 0.1204, 0.7934, 0.1226, 0.7932, 0.1226, 0.7932, 0.1204, 0.7852, 0.1264, 0.7852, 0.1242, 0.7854, 0.1242, 0.7854, 0.1264, 0.7843, 0.1242, 0.7843, 0.1264, 0.7841, 0.1264, 0.7841, 0.1242, 0.7852, 0.1264, 0.7852, 0.1242, 0.7852, 0.1242, 0.7852, 0.1264, 0.8833, 0.3597, 0.8833, 0.3579, 0.8841, 0.3579, 0.8841, 0.3597, 0.8928, 0.3389, 0.8928, 0.3363, 0.8935, 0.3363, 0.8935, 0.3389, 0.8884, 0.3461, 0.8884, 0.3434, 0.8892, 0.3434, 0.8892, 0.3461, 0.8948, 0.3392, 0.8948, 0.3417, 0.894, 0.3417, 0.894, 0.3392, 0.8739, 0.3551, 0.8739, 0.3524, 0.8743, 0.352, 0.876, 0.352, 0.8764, 0.3524, 0.8764, 0.3551, 0.8841, 0.3579, 0.8833, 0.3579, 0.8833, 0.3575, 0.8841, 0.3575, 0.8928, 0.3359, 0.8935, 0.3359, 0.8935, 0.3363, 0.8928, 0.3363, 0.781, 0.1144, 0.781, 0.1121, 0.7812, 0.1119, 0.7827, 0.1119, 0.7829, 0.1121, 0.7829, 0.1144, 0.8907, 0.3533, 0.8926, 0.3533, 0.8929, 0.3536, 0.8904, 0.3536, 0.8926, 0.3511, 0.8924, 0.3508, 0.8925, 0.3505, 0.8929, 0.3509, 0.8909, 0.3508, 0.8907, 0.3511, 0.8904, 0.3509, 0.8908, 0.3505, 0.8907, 0.3511, 0.8907, 0.3533, 0.8904, 0.3536, 0.8904, 0.3509, 0.8924, 0.3508, 0.8909, 0.3508, 0.8908, 0.3505, 0.8925, 0.3505, 0.8926, 0.3533, 0.8926, 0.3511, 0.8929, 0.3509, 0.8929, 0.3536, 0.8869, 0.3455, 0.8866, 0.3453, 0.8868, 0.3452, 0.8869, 0.3452, 0.9764, 0.5058, 0.9764, 0.5055, 0.9767, 0.5056, 0.8777, 0.3529, 0.878, 0.3529, 0.878, 0.3533, 0.8777, 0.3533, 0.8873, 0.3449, 0.8873, 0.3453, 0.8871, 0.3452, 0.8871, 0.345, 0.9764, 0.5058, 0.9761, 0.5056, 0.9764, 0.5055, 0.8856, 0.345, 0.886, 0.345, 0.886, 0.3454, 0.8856, 0.3454, 0.8873, 0.3453, 0.8869, 0.3455, 0.8869, 0.3452, 0.8871, 0.3452, 0.9764, 0.5058, 0.9761, 0.506, 0.9761, 0.5056, 0.8877, 0.341, 0.8874, 0.341, 0.8874, 0.3406, 0.8877, 0.3406, 0.8869, 0.3447, 0.8873, 0.3449, 0.8871, 0.345, 0.8869, 0.3449, 0.9764, 0.5058, 0.9764, 0.5062, 0.9761, 0.506, 0.8877, 0.3406, 0.8874, 0.3406, 0.8874, 0.3403, 0.8877, 0.3403, 0.8866, 0.3449, 0.8869, 0.3447, 0.8869, 0.3449, 0.8868, 0.345, 0.9764, 0.5058, 0.9767, 0.506, 0.9764, 0.5062, 0.8876, 0.3531, 0.8873, 0.3531, 0.8873, 0.3527, 0.8876, 0.3527, 0.8866, 0.3453, 0.8866, 0.3449, 0.8868, 0.345, 0.8868, 0.3452, 0.9764, 0.5058, 0.9767, 0.5056, 0.9767, 0.506, 0.8777, 0.3526, 0.878, 0.3526, 0.878, 0.3529, 0.8777, 0.3529, 0.8869, 0.3451, 0.8869, 0.3452, 0.8868, 0.3452, 0.8869, 0.3451, 0.8868, 0.3452, 0.8868, 0.345, 0.8869, 0.3451, 0.8868, 0.345, 0.8869, 0.3449, 0.8869, 0.3451, 0.8869, 0.3449, 0.8871, 0.345, 0.8869, 0.3451, 0.8871, 0.345, 0.8871, 0.3452, 0.8869, 0.3451, 0.8871, 0.3452, 0.8869, 0.3452, 0.8793, 0.3528, 0.8791, 0.3529, 0.8791, 0.3531, 0.8793, 0.3532, 0.9866, 0.4979, 0.9866, 0.4983, 0.9869, 0.4981, 0.8877, 0.3406, 0.8877, 0.341, 0.8881, 0.341, 0.8881, 0.3406, 0.8786, 0.3528, 0.8788, 0.3529, 0.8789, 0.3529, 0.8789, 0.3526, 0.9866, 0.4979, 0.9869, 0.4981, 0.9869, 0.4978, 0.8853, 0.345, 0.8853, 0.3454, 0.8856, 0.3454, 0.8856, 0.345, 0.8789, 0.3526, 0.8789, 0.3529, 0.8791, 0.3529, 0.8793, 0.3528, 0.9866, 0.4979, 0.9869, 0.4978, 0.9866, 0.4976, 0.8879, 0.3448, 0.8879, 0.3451, 0.8883, 0.3451, 0.8883, 0.3448, 0.8786, 0.3532, 0.8788, 0.3531, 0.8788, 0.3529, 0.8786, 0.3528, 0.9866, 0.4979, 0.9866, 0.4976, 0.9863, 0.4978, 0.8879, 0.3451, 0.8879, 0.3455, 0.8883, 0.3455, 0.8883, 0.3451, 0.8789, 0.3534, 0.8789, 0.3532, 0.8788, 0.3531, 0.8786, 0.3532, 0.9866, 0.4979, 0.9863, 0.4978, 0.9863, 0.4981, 0.888, 0.3531, 0.888, 0.3527, 0.8876, 0.3527, 0.8876, 0.3531, 0.8793, 0.3532, 0.8791, 0.3531, 0.8789, 0.3532, 0.8789, 0.3534, 0.9866, 0.4979, 0.9863, 0.4981, 0.9866, 0.4983, 0.8877, 0.3403, 0.8877, 0.3406, 0.8881, 0.3406, 0.8881, 0.3403, 0.8789, 0.353, 0.8791, 0.3531, 0.8791, 0.3529, 0.8789, 0.353, 0.8789, 0.3532, 0.8791, 0.3531, 0.8789, 0.353, 0.8788, 0.3531, 0.8789, 0.3532, 0.8789, 0.353, 0.8788, 0.3529, 0.8788, 0.3531, 0.8789, 0.353, 0.8789, 0.3529, 0.8788, 0.3529, 0.8789, 0.353, 0.8791, 0.3529, 0.8789, 0.3529, 0.7794, 0.1283, 0.7792, 0.1284, 0.7792, 0.1282, 0.7917, 0.1275, 0.7918, 0.1274, 0.7921, 0.1278, 0.7921, 0.1279, 0.7794, 0.1283, 0.7792, 0.1282, 0.7794, 0.1281, 0.793, 0.116, 0.7929, 0.116, 0.7929, 0.1155, 0.793, 0.1155, 0.7916, 0.1263, 0.7917, 0.1275, 0.7916, 0.1276, 0.7915, 0.1263, 0.7794, 0.1283, 0.7794, 0.1281, 0.7795, 0.1282, 0.7927, 0.1286, 0.7926, 0.1286, 0.7926, 0.1281, 0.7927, 0.1281, 0.7932, 0.1262, 0.7932, 0.1252, 0.7934, 0.1252, 0.7934, 0.1262, 0.7794, 0.1283, 0.7795, 0.1282, 0.7795, 0.1283, 0.7924, 0.1259, 0.7923, 0.1258, 0.7927, 0.1253, 0.7928, 0.1254, 0.7921, 0.1269, 0.7922, 0.1257, 0.7923, 0.1258, 0.7923, 0.1269, 0.7794, 0.1283, 0.7795, 0.1283, 0.7794, 0.1284, 0.7923, 0.1258, 0.7922, 0.1257, 0.7926, 0.1252, 0.7927, 0.1253, 0.7923, 0.1269, 0.7923, 0.1258, 0.7924, 0.1259, 0.7924, 0.127, 0.7794, 0.1283, 0.7794, 0.1284, 0.7792, 0.1284, 0.7916, 0.1276, 0.7917, 0.1275, 0.7921, 0.1279, 0.792, 0.1281, 0.7933, 0.1235, 0.7933, 0.1226, 0.7934, 0.1226, 0.7934, 0.1235, 0.792, 0.1252, 0.7916, 0.1263, 0.7915, 0.1263, 0.7919, 0.1252, 0.7932, 0.1273, 0.7932, 0.1262, 0.7934, 0.1262, 0.7934, 0.1273, 0.7925, 0.128, 0.7921, 0.1269, 0.7923, 0.1269, 0.7926, 0.128, 0.7926, 0.128, 0.7923, 0.1269, 0.7924, 0.127, 0.7928, 0.1281, 0.7933, 0.1246, 0.7933, 0.1235, 0.7934, 0.1235, 0.7934, 0.1246, 0.7921, 0.1252, 0.7918, 0.1263, 0.7916, 0.1263, 0.792, 0.1252, 0.7918, 0.1263, 0.7918, 0.1274, 0.7917, 0.1275, 0.7916, 0.1263, 0.7889, 0.1281, 0.7887, 0.1282, 0.7887, 0.128, 0.7835, 0.1282, 0.7835, 0.1278, 0.7836, 0.1278, 0.7836, 0.1282, 0.7889, 0.1281, 0.7889, 0.1283, 0.7887, 0.1282, 0.7927, 0.1251, 0.7927, 0.1246, 0.7929, 0.1246, 0.7929, 0.1251, 0.7889, 0.1281, 0.789, 0.1282, 0.7889, 0.1283, 0.7833, 0.1278, 0.7833, 0.1282, 0.7832, 0.1282, 0.7832, 0.1278, 0.7889, 0.1281, 0.789, 0.128, 0.789, 0.1282, 0.7832, 0.1278, 0.7832, 0.1282, 0.783, 0.1282, 0.783, 0.1278, 0.7889, 0.1281, 0.7889, 0.1279, 0.789, 0.128, 0.7927, 0.1203, 0.7927, 0.1199, 0.7929, 0.1199, 0.7929, 0.1203, 0.7889, 0.1281, 0.7887, 0.128, 0.7889, 0.1279, 0.7833, 0.1282, 0.7833, 0.1278, 0.7835, 0.1278, 0.7835, 0.1282, 0.7842, 0.1282, 0.7842, 0.1284, 0.7841, 0.1283, 0.7874, 0.1283, 0.7874, 0.1279, 0.7876, 0.1279, 0.7876, 0.1283, 0.7842, 0.1282, 0.7844, 0.1283, 0.7842, 0.1284, 0.7915, 0.1285, 0.7915, 0.1281, 0.7917, 0.1281, 0.7917, 0.1285, 0.7842, 0.1282, 0.7844, 0.1281, 0.7844, 0.1283, 0.7927, 0.1199, 0.7927, 0.1203, 0.7926, 0.1203, 0.7926, 0.1199, 0.7842, 0.1282, 0.7842, 0.128, 0.7844, 0.1281, 0.7926, 0.1199, 0.7926, 0.1203, 0.7924, 0.1203, 0.7924, 0.1199, 0.7842, 0.1282, 0.7841, 0.1281, 0.7842, 0.128, 0.7917, 0.1285, 0.7917, 0.1281, 0.7918, 0.1281, 0.7918, 0.1285, 0.7842, 0.1282, 0.7841, 0.1283, 0.7841, 0.1281, 0.7873, 0.1283, 0.7873, 0.1279, 0.7874, 0.1279, 0.7874, 0.1283, 0.7885, 0.1281, 0.7885, 0.1279, 0.7886, 0.128, 0.7848, 0.1283, 0.7848, 0.128, 0.785, 0.128, 0.785, 0.1283, 0.7885, 0.1281, 0.7883, 0.128, 0.7885, 0.1279, 0.7795, 0.1284, 0.7795, 0.1281, 0.7797, 0.1281, 0.7797, 0.1284, 0.7885, 0.1281, 0.7883, 0.1282, 0.7883, 0.128, 0.7847, 0.128, 0.7847, 0.1283, 0.7845, 0.1283, 0.7845, 0.128, 0.7885, 0.1281, 0.7885, 0.1283, 0.7883, 0.1282, 0.7845, 0.128, 0.7845, 0.1283, 0.7844, 0.1283, 0.7844, 0.128, 0.7885, 0.1281, 0.7886, 0.1282, 0.7885, 0.1283, 0.787, 0.1282, 0.787, 0.1285, 0.7868, 0.1285, 0.7868, 0.1282, 0.7885, 0.1281, 0.7886, 0.128, 0.7886, 0.1282, 0.7847, 0.1283, 0.7847, 0.128, 0.7848, 0.128, 0.7848, 0.1283, 0.779, 0.1282, 0.7791, 0.1282, 0.7791, 0.1285, 0.779, 0.1285, 0.7795, 0.128, 0.7793, 0.128, 0.7793, 0.1278, 0.7794, 0.1279, 0.7906, 0.1289, 0.7905, 0.1289, 0.7905, 0.1287, 0.7906, 0.1287, 0.7881, 0.1267, 0.788, 0.1266, 0.7879, 0.1265, 0.7881, 0.1265, 0.7861, 0.1279, 0.7862, 0.1279, 0.7862, 0.1282, 0.7861, 0.1282, 0.7879, 0.1265, 0.788, 0.1266, 0.7877, 0.1266, 0.7877, 0.1265, 0.7906, 0.1272, 0.7905, 0.1272, 0.7905, 0.127, 0.7906, 0.127, 0.7881, 0.1282, 0.788, 0.1284, 0.788, 0.1275, 0.7881, 0.1277, 0.7795, 0.128, 0.7794, 0.1279, 0.7797, 0.1279, 0.7797, 0.128, 0.7881, 0.1273, 0.788, 0.1274, 0.788, 0.1266, 0.7881, 0.1267, 0.7794, 0.1279, 0.7793, 0.1278, 0.7793, 0.1272, 0.7794, 0.1271, 0.7906, 0.1287, 0.7905, 0.1287, 0.7905, 0.1281, 0.7906, 0.1281, 0.7854, 0.1212, 0.7854, 0.1212, 0.7854, 0.1217, 0.7854, 0.1217, 0.7854, 0.1206, 0.7854, 0.1206, 0.7854, 0.1212, 0.7854, 0.1212, 0.7828, 0.1283, 0.7829, 0.1283, 0.7829, 0.1285, 0.7828, 0.1285, 0.7929, 0.1158, 0.7928, 0.1158, 0.7928, 0.1156, 0.7929, 0.1156, 0.7794, 0.1271, 0.7794, 0.127, 0.7797, 0.127, 0.7797, 0.1271, 0.779, 0.1283, 0.7789, 0.1283, 0.7789, 0.1281, 0.779, 0.1281, 0.7862, 0.1284, 0.7861, 0.1284, 0.7861, 0.1282, 0.7862, 0.1282, 0.7906, 0.1278, 0.7905, 0.1278, 0.7905, 0.1272, 0.7906, 0.1272, 0.7906, 0.1281, 0.7905, 0.1281, 0.7905, 0.1278, 0.7906, 0.1278, 0.7794, 0.1262, 0.7793, 0.1263, 0.7793, 0.1261, 0.7795, 0.1261, 0.7881, 0.1277, 0.788, 0.1275, 0.788, 0.1274, 0.7881, 0.1273, 0.7928, 0.1158, 0.7929, 0.1158, 0.7929, 0.116, 0.7928, 0.116, 0.7861, 0.1277, 0.7862, 0.1277, 0.7862, 0.1279, 0.7861, 0.1279, 0.788, 0.1284, 0.7879, 0.1284, 0.7877, 0.1284, 0.7877, 0.1284, 0.7794, 0.1271, 0.7793, 0.1272, 0.7793, 0.1269, 0.7794, 0.127, 0.788, 0.1274, 0.788, 0.1275, 0.7877, 0.1275, 0.7877, 0.1274, 0.7881, 0.1284, 0.7879, 0.1284, 0.788, 0.1284, 0.7881, 0.1282, 0.7794, 0.127, 0.7793, 0.1269, 0.7793, 0.1263, 0.7794, 0.1262, 0.7906, 0.127, 0.7906, 0.1269, 0.7907, 0.127, 0.7863, 0.1277, 0.7862, 0.1277, 0.7862, 0.1276, 0.7793, 0.128, 0.7793, 0.1281, 0.7792, 0.128, 0.7927, 0.1156, 0.7928, 0.1155, 0.7928, 0.1156, 0.7793, 0.128, 0.7795, 0.128, 0.7795, 0.1281, 0.7793, 0.1281, 0.7927, 0.1158, 0.7927, 0.1156, 0.7928, 0.1156, 0.7928, 0.1158, 0.7928, 0.1155, 0.7929, 0.1155, 0.7929, 0.1156, 0.7928, 0.1156, 0.7907, 0.1287, 0.7907, 0.1289, 0.7906, 0.1289, 0.7906, 0.1287, 0.7904, 0.1272, 0.7904, 0.127, 0.7905, 0.127, 0.7905, 0.1272, 0.7905, 0.1269, 0.7906, 0.1269, 0.7906, 0.127, 0.7905, 0.127, 0.7795, 0.1261, 0.7793, 0.1261, 0.7793, 0.126, 0.7795, 0.126, 0.7863, 0.1277, 0.7863, 0.1279, 0.7862, 0.1279, 0.7862, 0.1277, 0.7794, 0.127, 0.7794, 0.1262, 0.7795, 0.1263, 0.7795, 0.1269, 0.788, 0.1275, 0.788, 0.1284, 0.7879, 0.1282, 0.7879, 0.1277, 0.7907, 0.127, 0.7907, 0.1272, 0.7906, 0.1272, 0.7906, 0.127, 0.7907, 0.1281, 0.7907, 0.1287, 0.7906, 0.1287, 0.7906, 0.1281, 0.7904, 0.1289, 0.7904, 0.1287, 0.7905, 0.1287, 0.7905, 0.1289, 0.7904, 0.1278, 0.7904, 0.1272, 0.7905, 0.1272, 0.7905, 0.1278, 0.7794, 0.1279, 0.7794, 0.1271, 0.7795, 0.1272, 0.7795, 0.1278, 0.788, 0.1266, 0.788, 0.1274, 0.7879, 0.1273, 0.7879, 0.1267, 0.7907, 0.1272, 0.7907, 0.1278, 0.7906, 0.1278, 0.7906, 0.1272, 0.7907, 0.1278, 0.7907, 0.1281, 0.7906, 0.1281, 0.7906, 0.1278, 0.7904, 0.1287, 0.7904, 0.1281, 0.7905, 0.1281, 0.7905, 0.1287, 0.7904, 0.1281, 0.7904, 0.1278, 0.7905, 0.1278, 0.7905, 0.1281, 0.7863, 0.1282, 0.7863, 0.1285, 0.7862, 0.1284, 0.7862, 0.1282, 0.7794, 0.1271, 0.7797, 0.1271, 0.7797, 0.1272, 0.7795, 0.1272, 0.7927, 0.116, 0.7927, 0.1158, 0.7928, 0.1158, 0.7928, 0.116, 0.7795, 0.128, 0.7797, 0.128, 0.7797, 0.1281, 0.7795, 0.1281, 0.7797, 0.1279, 0.7794, 0.1279, 0.7795, 0.1278, 0.7797, 0.1278, 0.7788, 0.1285, 0.7788, 0.1281, 0.7789, 0.1281, 0.7789, 0.1283, 0.7797, 0.1263, 0.7795, 0.1263, 0.7794, 0.1262, 0.7797, 0.1262, 0.7795, 0.126, 0.7797, 0.126, 0.7797, 0.1261, 0.7795, 0.1261, 0.7791, 0.1285, 0.7791, 0.1282, 0.7792, 0.1281, 0.7792, 0.1285, 0.7862, 0.1282, 0.7862, 0.1279, 0.7863, 0.1279, 0.7863, 0.1282, 0.7828, 0.1283, 0.7828, 0.1285, 0.7827, 0.1285, 0.7827, 0.1282, 0.7795, 0.1269, 0.7797, 0.1269, 0.7797, 0.127, 0.7794, 0.127, 0.7794, 0.1262, 0.7795, 0.1261, 0.7797, 0.1261, 0.7797, 0.1262, 0.793, 0.1249, 0.793, 0.1246, 0.7929, 0.1246, 0.7929, 0.1249, 0.7925, 0.1252, 0.7924, 0.1251, 0.7923, 0.125, 0.7923, 0.1252, 0.7932, 0.1197, 0.7932, 0.1195, 0.7931, 0.1195, 0.7931, 0.1197, 0.7787, 0.1278, 0.7787, 0.128, 0.7789, 0.128, 0.7788, 0.1279, 0.7883, 0.1282, 0.7883, 0.1285, 0.7883, 0.1285, 0.7883, 0.1282, 0.7789, 0.128, 0.7792, 0.128, 0.7792, 0.1279, 0.7788, 0.1279, 0.7932, 0.1179, 0.7932, 0.1177, 0.7931, 0.1177, 0.7931, 0.1179, 0.7787, 0.1263, 0.7787, 0.1269, 0.7788, 0.127, 0.7788, 0.1262, 0.7925, 0.1252, 0.7927, 0.1252, 0.7927, 0.1251, 0.7924, 0.1251, 0.7787, 0.1272, 0.7787, 0.1278, 0.7788, 0.1279, 0.7788, 0.1271, 0.7924, 0.1251, 0.7924, 0.1243, 0.7923, 0.1244, 0.7923, 0.125, 0.7932, 0.1195, 0.7932, 0.1189, 0.7931, 0.1189, 0.7931, 0.1195, 0.7854, 0.1229, 0.7854, 0.1223, 0.7854, 0.1223, 0.7854, 0.1229, 0.7854, 0.1217, 0.7854, 0.1223, 0.7854, 0.1223, 0.7854, 0.1217, 0.7918, 0.1282, 0.7918, 0.1284, 0.7919, 0.1284, 0.7919, 0.1282, 0.7815, 0.128, 0.7815, 0.1278, 0.7814, 0.1278, 0.7814, 0.128, 0.7924, 0.1243, 0.7927, 0.1243, 0.7927, 0.1242, 0.7924, 0.1242, 0.793, 0.1201, 0.793, 0.1199, 0.7929, 0.1199, 0.7929, 0.1201, 0.7786, 0.1282, 0.7786, 0.1285, 0.7787, 0.1285, 0.7787, 0.1282, 0.7932, 0.1185, 0.7932, 0.1179, 0.7931, 0.1179, 0.7931, 0.1185, 0.7932, 0.1189, 0.7932, 0.1185, 0.7931, 0.1185, 0.7931, 0.1189, 0.7924, 0.1234, 0.7925, 0.1233, 0.7923, 0.1233, 0.7923, 0.1235, 0.7787, 0.1269, 0.7787, 0.1272, 0.7788, 0.1271, 0.7788, 0.127, 0.7814, 0.128, 0.7814, 0.1282, 0.7815, 0.1282, 0.7815, 0.128, 0.7883, 0.128, 0.7883, 0.1282, 0.7883, 0.1282, 0.7883, 0.128, 0.7788, 0.1262, 0.7792, 0.1262, 0.7792, 0.1261, 0.7789, 0.1261, 0.7924, 0.1243, 0.7924, 0.1242, 0.7923, 0.124, 0.7923, 0.1244, 0.7788, 0.1271, 0.7792, 0.1271, 0.7792, 0.127, 0.7788, 0.127, 0.7787, 0.1261, 0.7787, 0.1263, 0.7788, 0.1262, 0.7789, 0.1261, 0.7924, 0.1242, 0.7924, 0.1234, 0.7923, 0.1235, 0.7923, 0.124, 0.7883, 0.1279, 0.7881, 0.128, 0.7883, 0.128, 0.7787, 0.128, 0.7786, 0.128, 0.7787, 0.1281, 0.7816, 0.1278, 0.7815, 0.1277, 0.7815, 0.1278, 0.793, 0.1197, 0.7931, 0.1198, 0.7931, 0.1197, 0.7816, 0.1278, 0.7815, 0.1278, 0.7815, 0.128, 0.7816, 0.128, 0.7789, 0.1261, 0.7789, 0.126, 0.7787, 0.126, 0.7787, 0.1261, 0.7931, 0.1197, 0.7931, 0.1198, 0.7932, 0.1198, 0.7932, 0.1197, 0.7933, 0.1195, 0.7932, 0.1195, 0.7932, 0.1197, 0.7933, 0.1197, 0.793, 0.1179, 0.7931, 0.1179, 0.7931, 0.1177, 0.793, 0.1177, 0.7883, 0.128, 0.7883, 0.1279, 0.7883, 0.1279, 0.7883, 0.128, 0.7881, 0.1282, 0.7883, 0.1282, 0.7883, 0.128, 0.7881, 0.128, 0.7787, 0.128, 0.7787, 0.1281, 0.7789, 0.1281, 0.7789, 0.128, 0.7924, 0.1242, 0.7925, 0.124, 0.7925, 0.1235, 0.7924, 0.1234, 0.7788, 0.127, 0.7789, 0.1269, 0.7789, 0.1263, 0.7788, 0.1262, 0.7933, 0.1177, 0.7932, 0.1177, 0.7932, 0.1179, 0.7933, 0.1179, 0.7933, 0.1189, 0.7932, 0.1189, 0.7932, 0.1195, 0.7933, 0.1195, 0.793, 0.1197, 0.7931, 0.1197, 0.7931, 0.1195, 0.793, 0.1195, 0.793, 0.1185, 0.7931, 0.1185, 0.7931, 0.1179, 0.793, 0.1179, 0.7924, 0.1251, 0.7925, 0.125, 0.7925, 0.1244, 0.7924, 0.1243, 0.7788, 0.1279, 0.7789, 0.1278, 0.7789, 0.1272, 0.7788, 0.1271, 0.7933, 0.1179, 0.7932, 0.1179, 0.7932, 0.1185, 0.7933, 0.1185, 0.7933, 0.1185, 0.7932, 0.1185, 0.7932, 0.1189, 0.7933, 0.1189, 0.793, 0.1195, 0.7931, 0.1195, 0.7931, 0.1189, 0.793, 0.1189, 0.793, 0.1189, 0.7931, 0.1189, 0.7931, 0.1185, 0.793, 0.1185, 0.7792, 0.127, 0.7792, 0.1269, 0.7789, 0.1269, 0.7788, 0.127, 0.7788, 0.1281, 0.7787, 0.1282, 0.7787, 0.1285, 0.7788, 0.1285, 0.7792, 0.1261, 0.7792, 0.126, 0.7789, 0.126, 0.7789, 0.1261, 0.7816, 0.128, 0.7815, 0.128, 0.7815, 0.1282, 0.7816, 0.1282, 0.7931, 0.1199, 0.793, 0.1199, 0.793, 0.1201, 0.7931, 0.1202, 0.7788, 0.1262, 0.7789, 0.1263, 0.7792, 0.1263, 0.7792, 0.1262, 0.7919, 0.1284, 0.7921, 0.1284, 0.7921, 0.1281, 0.7919, 0.1282, 0.7883, 0.1282, 0.7881, 0.1282, 0.7881, 0.1285, 0.7883, 0.1285, 0.7792, 0.1272, 0.7792, 0.1271, 0.7788, 0.1271, 0.7789, 0.1272, 0.7792, 0.1281, 0.7792, 0.128, 0.7789, 0.128, 0.7789, 0.1281, 0.7789, 0.1278, 0.7788, 0.1279, 0.7792, 0.1279, 0.7792, 0.1278, 0.793, 0.1249, 0.7931, 0.125, 0.7931, 0.1246, 0.793, 0.1246, 0.7924, 0.1234, 0.7927, 0.1234, 0.7927, 0.1233, 0.7925, 0.1233, 0.7839, 0.1283, 0.7838, 0.1282, 0.7838, 0.1284, 0.7927, 0.1227, 0.7931, 0.1231, 0.7932, 0.123, 0.7928, 0.1226, 0.7839, 0.1283, 0.7839, 0.1281, 0.7838, 0.1282, 0.7852, 0.1286, 0.7851, 0.128, 0.785, 0.128, 0.785, 0.1286, 0.7927, 0.1215, 0.7925, 0.1215, 0.7926, 0.1228, 0.7927, 0.1227, 0.7839, 0.1283, 0.7841, 0.1282, 0.7839, 0.1281, 0.7924, 0.1281, 0.7924, 0.1286, 0.7926, 0.1286, 0.7926, 0.1281, 0.7935, 0.1189, 0.7933, 0.1189, 0.7933, 0.1199, 0.7935, 0.1199, 0.7839, 0.1283, 0.7841, 0.1283, 0.7841, 0.1282, 0.7922, 0.1211, 0.7925, 0.1206, 0.7925, 0.1205, 0.7921, 0.121, 0.7919, 0.1221, 0.792, 0.1221, 0.7921, 0.121, 0.792, 0.1209, 0.7839, 0.1283, 0.7839, 0.1284, 0.7841, 0.1283, 0.7921, 0.121, 0.7925, 0.1205, 0.7924, 0.1204, 0.792, 0.1209, 0.792, 0.1221, 0.7922, 0.1222, 0.7922, 0.1211, 0.7921, 0.121, 0.7839, 0.1283, 0.7838, 0.1284, 0.7839, 0.1284, 0.7926, 0.1228, 0.793, 0.1233, 0.7931, 0.1231, 0.7927, 0.1227, 0.7934, 0.1213, 0.7935, 0.1213, 0.7935, 0.1204, 0.7934, 0.1204, 0.793, 0.1204, 0.7929, 0.1204, 0.7925, 0.1215, 0.7927, 0.1215, 0.7935, 0.1177, 0.7933, 0.1177, 0.7933, 0.1189, 0.7935, 0.1189, 0.7923, 0.1232, 0.7924, 0.1232, 0.792, 0.1221, 0.7919, 0.1221, 0.7924, 0.1232, 0.7925, 0.1233, 0.7922, 0.1222, 0.792, 0.1221, 0.7934, 0.1225, 0.7935, 0.1225, 0.7935, 0.1213, 0.7934, 0.1213, 0.7932, 0.1204, 0.793, 0.1204, 0.7927, 0.1215, 0.7928, 0.1215, 0.7928, 0.1215, 0.7927, 0.1215, 0.7927, 0.1227, 0.7928, 0.1226, 0.8939, 0.3403, 0.8935, 0.3403, 0.8935, 0.34, 0.8939, 0.34, 0.8934, 0.3397, 0.8934, 0.3393, 0.8939, 0.3393, 0.8939, 0.3397, 0.8887, 0.3569, 0.8887, 0.3566, 0.8892, 0.3566, 0.8892, 0.3569, 0.8887, 0.3602, 0.8887, 0.3569, 0.8892, 0.3569, 0.8892, 0.3602, 0.8949, 0.3471, 0.8945, 0.3471, 0.8945, 0.3468, 0.8949, 0.3468, 0.8939, 0.3435, 0.8935, 0.3435, 0.8935, 0.3403, 0.8939, 0.3403, 0.8911, 0.3634, 0.8914, 0.3634, 0.8914, 0.3639, 0.8911, 0.3639, 0.8938, 0.3634, 0.8943, 0.3634, 0.8943, 0.3637, 0.8938, 0.3637, 0.8941, 0.3468, 0.8941, 0.3471, 0.8939, 0.3471, 0.8939, 0.3468, 0.8931, 0.34, 0.8931, 0.3403, 0.8928, 0.3403, 0.8928, 0.34, 0.8911, 0.3634, 0.8911, 0.3639, 0.891, 0.3639, 0.891, 0.3634, 0.8949, 0.3468, 0.8945, 0.3468, 0.8945, 0.3435, 0.8949, 0.3435, 0.8745, 0.3484, 0.8745, 0.3516, 0.874, 0.3516, 0.874, 0.3484, 0.8939, 0.3393, 0.8934, 0.3393, 0.8934, 0.3389, 0.8939, 0.3389, 0.8935, 0.34, 0.8935, 0.3403, 0.8931, 0.3403, 0.8931, 0.34, 0.8945, 0.3468, 0.8945, 0.3471, 0.8941, 0.3471, 0.8941, 0.3468, 0.8938, 0.3631, 0.8943, 0.3631, 0.8943, 0.3634, 0.8938, 0.3634, 0.8939, 0.3471, 0.8941, 0.3471, 0.8941, 0.3472, 0.8939, 0.3472, 0.8931, 0.34, 0.8928, 0.34, 0.8928, 0.3399, 0.8931, 0.3399, 0.8807, 0.3566, 0.8807, 0.3561, 0.8808, 0.3561, 0.8808, 0.3566, 0.8939, 0.3468, 0.8939, 0.3471, 0.8935, 0.3471, 0.8935, 0.3468, 0.8882, 0.3635, 0.8877, 0.3635, 0.8877, 0.3632, 0.8882, 0.3632, 0.8887, 0.3634, 0.8892, 0.3634, 0.8892, 0.3637, 0.8887, 0.3637, 0.8887, 0.3602, 0.8892, 0.3602, 0.8892, 0.3634, 0.8887, 0.3634, 0.8949, 0.34, 0.8949, 0.3403, 0.8945, 0.3403, 0.8945, 0.34, 0.8939, 0.3435, 0.8939, 0.3468, 0.8935, 0.3468, 0.8935, 0.3435, 0.8841, 0.3634, 0.8841, 0.3639, 0.8837, 0.3639, 0.8837, 0.3634, 0.8802, 0.3632, 0.8802, 0.363, 0.8807, 0.363, 0.8807, 0.3632, 0.8941, 0.3403, 0.8939, 0.3403, 0.8939, 0.34, 0.8941, 0.34, 0.8931, 0.3471, 0.8928, 0.3471, 0.8928, 0.3468, 0.8931, 0.3468, 0.8841, 0.3634, 0.8842, 0.3634, 0.8842, 0.3639, 0.8841, 0.3639, 0.8949, 0.3403, 0.8949, 0.3435, 0.8945, 0.3435, 0.8945, 0.3403, 0.8745, 0.3549, 0.874, 0.3549, 0.874, 0.3516, 0.8745, 0.3516, 0.8877, 0.3632, 0.8877, 0.3628, 0.8882, 0.3628, 0.8882, 0.3632, 0.8935, 0.3471, 0.8931, 0.3471, 0.8931, 0.3468, 0.8935, 0.3468, 0.8945, 0.3403, 0.8941, 0.3403, 0.8941, 0.34, 0.8945, 0.34, 0.8802, 0.3636, 0.8802, 0.3632, 0.8807, 0.3632, 0.8807, 0.3636, 0.8939, 0.34, 0.8939, 0.3399, 0.8941, 0.3399, 0.8941, 0.34, 0.8931, 0.3471, 0.8931, 0.3472, 0.8928, 0.3472, 0.8928, 0.3471, 0.8808, 0.3561, 0.8807, 0.3561, 0.8807, 0.3556, 0.8808, 0.3556, 0.9418, 0.4918, 0.9418, 0.4922, 0.9415, 0.492, 0.1449, 0.04954, 0.1452, 0.04971, 0.1449, 0.04987, 0.1522, 0.04407, 0.1524, 0.04407, 0.1524, 0.04436, 0.1522, 0.04436, 0.9418, 0.4918, 0.9415, 0.492, 0.9415, 0.4917, 0.1449, 0.04954, 0.1452, 0.04937, 0.1452, 0.04971, 0.1522, 0.04503, 0.1524, 0.04503, 0.1524, 0.04537, 0.1522, 0.04537, 0.9418, 0.4918, 0.9415, 0.4917, 0.9418, 0.4915, 0.1449, 0.04954, 0.1449, 0.0492, 0.1452, 0.04937, 0.149, 0.04231, 0.1488, 0.04231, 0.1488, 0.04202, 0.149, 0.04202, 0.9418, 0.4918, 0.9418, 0.4915, 0.9421, 0.4917, 0.1449, 0.04954, 0.1447, 0.04937, 0.1449, 0.0492, 0.149, 0.04202, 0.1488, 0.04202, 0.1488, 0.04173, 0.149, 0.04173, 0.9418, 0.4918, 0.9421, 0.4917, 0.9421, 0.492, 0.1449, 0.04954, 0.1447, 0.0497, 0.1447, 0.04937, 0.1524, 0.0447, 0.1522, 0.0447, 0.1522, 0.04436, 0.1524, 0.04436, 0.9418, 0.4918, 0.9421, 0.492, 0.9418, 0.4922, 0.1449, 0.04954, 0.1449, 0.04987, 0.1447, 0.0497, 0.1522, 0.04378, 0.1524, 0.04378, 0.1524, 0.04407, 0.1522, 0.04407, 0.9426, 0.4984, 0.9423, 0.4986, 0.9426, 0.4987, 0.1588, 0.03745, 0.1588, 0.03778, 0.1591, 0.03761, 0.1488, 0.04261, 0.1488, 0.0429, 0.149, 0.0429, 0.149, 0.04261, 0.9426, 0.4984, 0.9423, 0.4982, 0.9423, 0.4986, 0.1588, 0.03745, 0.1591, 0.03761, 0.1591, 0.03728, 0.1524, 0.04503, 0.1524, 0.0447, 0.1522, 0.0447, 0.1522, 0.04503, 0.9426, 0.4984, 0.9426, 0.498, 0.9423, 0.4982, 0.1588, 0.03745, 0.1591, 0.03728, 0.1588, 0.03711, 0.149, 0.04348, 0.149, 0.04319, 0.1488, 0.04319, 0.1488, 0.04348, 0.9426, 0.4984, 0.9429, 0.4982, 0.9426, 0.498, 0.1588, 0.03745, 0.1588, 0.03711, 0.1585, 0.03728, 0.149, 0.04319, 0.149, 0.0429, 0.1488, 0.0429, 0.1488, 0.04319, 0.9426, 0.4984, 0.9429, 0.4985, 0.9429, 0.4982, 0.1588, 0.03745, 0.1585, 0.03728, 0.1585, 0.03761, 0.1524, 0.04571, 0.1524, 0.04537, 0.1522, 0.04537, 0.1522, 0.04571, 0.9426, 0.4984, 0.9426, 0.4987, 0.9429, 0.4985, 0.1588, 0.03745, 0.1585, 0.03761, 0.1588, 0.03778, 0.1488, 0.04231, 0.1488, 0.04261, 0.149, 0.04261, 0.149, 0.04231, 0.8776, 0.3528, 0.8773, 0.3526, 0.8773, 0.3526, 0.8777, 0.3528, 0.8773, 0.3526, 0.877, 0.3528, 0.877, 0.3528, 0.8773, 0.3526, 0.877, 0.3528, 0.877, 0.3531, 0.877, 0.3532, 0.877, 0.3528, 0.877, 0.3531, 0.8773, 0.3533, 0.8773, 0.3534, 0.877, 0.3532, 0.8773, 0.3533, 0.8776, 0.3531, 0.8777, 0.3532, 0.8773, 0.3534, 0.8776, 0.3531, 0.8776, 0.3528, 0.8777, 0.3528, 0.8777, 0.3532, 0.8876, 0.3454, 0.8876, 0.3455, 0.8879, 0.3453, 0.8879, 0.3452, 0.8879, 0.3452, 0.8879, 0.3453, 0.8879, 0.3449, 0.8879, 0.3449, 0.8879, 0.3449, 0.8879, 0.3449, 0.8876, 0.3447, 0.8876, 0.3447, 0.8876, 0.3447, 0.8876, 0.3447, 0.8873, 0.3449, 0.8873, 0.3449, 0.8873, 0.3449, 0.8873, 0.3449, 0.8873, 0.3453, 0.8873, 0.3452, 0.8873, 0.3452, 0.8873, 0.3453, 0.8876, 0.3455, 0.8876, 0.3454, 0.523, 0.03947, 0.523, 0.04025, 0.5223, 0.04025, 0.5224, 0.03947, 0.5224, 0.03947, 0.5224, 0.03874, 0.523, 0.03874, 0.523, 0.03947, 0.9108, 0.5945, 0.911, 0.5946, 0.9112, 0.5947, 0.911, 0.5949, 0.9108, 0.5949, 0.9105, 0.5947, 0.8798, 0.3401, 0.88, 0.3403, 0.8802, 0.3403, 0.8805, 0.342, 0.8798, 0.342, 0.8798, 0.3427, 0.879, 0.3427, 0.879, 0.3393, 0.88, 0.3398, 0.8798, 0.3435, 0.8799, 0.3444, 0.8797, 0.3445, 0.8799, 0.3447, 0.879, 0.3461, 0.879, 0.3427, 0.8798, 0.3427, 0.9105, 0.5991, 0.9107, 0.599, 0.9109, 0.599, 0.9111, 0.5992, 0.9109, 0.5993, 0.9107, 0.5993])
me_plane.materials.append(mat_material_001)
me_plane.use_remesh_fix_poles = True
me_plane.use_remesh_preserve_attributes = False
me_plane.use_mirror_vertex_groups = False
me_plane.update()
me_plane_001 = bpy.data.meshes.new('Plane.001')
me_plane_001.from_pydata([(0.449, -1.035, 0.2357), (0.5861, -1.035, 0.2357), (0.449, -0.8002, 0.2357), (0.5861, -0.8002, 0.2357), (0.449, -0.8688, 0.07), (0.5861, -0.8688, 0.07), (0.449, -1.035, 0.001351), (0.5861, -1.035, 0.001351), (0.449, -1.2, 0.07), (0.5861, -1.2, 0.07), (0.449, -1.269, 0.2357), (0.5861, -1.269, 0.2357), (0.449, -1.2, 0.4015), (0.5861, -1.2, 0.4015), (0.449, -1.035, 0.4701), (0.5861, -1.035, 0.4701), (0.449, -0.8688, 0.4015), (0.5861, -0.8688, 0.4015), (0.5861, -0.8985, 0.09961), (0.5861, -0.8421, 0.2357), (0.5861, -1.035, 0.04323), (0.5861, -1.171, 0.09961), (0.5861, -1.227, 0.2357), (0.5861, -1.171, 0.3718), (0.5861, -1.035, 0.4282), (0.5861, -0.8985, 0.3718), (0.5861, -0.9387, 0.1398), (0.5861, -0.8989, 0.2357), (0.5861, -1.035, 0.1001), (0.5861, -1.13, 0.1398), (0.5861, -1.17, 0.2357), (0.5861, -1.13, 0.3316), (0.5861, -1.035, 0.3714), (0.5861, -0.9387, 0.3316)], [], [(0, 2, 4), (1, 26, 27), (2, 3, 5, 4), (0, 4, 6), (1, 28, 26), (4, 5, 7, 6), (0, 6, 8), (1, 29, 28), (6, 7, 9, 8), (0, 8, 10), (1, 30, 29), (8, 9, 11, 10), (0, 10, 12), (1, 31, 30), (10, 11, 13, 12), (0, 12, 14), (1, 32, 31), (12, 13, 15, 14), (0, 14, 16), (1, 33, 32), (14, 15, 17, 16), (0, 16, 2), (1, 27, 33), (16, 17, 3, 2), (19, 18, 5, 3), (18, 20, 7, 5), (20, 21, 9, 7), (21, 22, 11, 9), (22, 23, 13, 11), (23, 24, 15, 13), (24, 25, 17, 15), (25, 19, 3, 17), (27, 26, 18, 19), (26, 28, 20, 18), (28, 29, 21, 20), (29, 30, 22, 21), (30, 31, 23, 22), (31, 32, 24, 23), (32, 33, 25, 24), (33, 27, 19, 25)])
_uv = me_plane_001.uv_layers.new(name='UVMap')
_uv.uv.foreach_set('vector', [0.1187, 0.05363, 0.1182, 0.05473, 0.1176, 0.05409, 0.8865, 0.3451, 0.8868, 0.3457, 0.8863, 0.3457, 0.1236, 0.0516, 0.1243, 0.0516, 0.1243, 0.05244, 0.1236, 0.05244, 0.1187, 0.05363, 0.1176, 0.05409, 0.1176, 0.05318, 0.8865, 0.3451, 0.8872, 0.3453, 0.8868, 0.3457, 0.1195, 0.0564, 0.1188, 0.0564, 0.1188, 0.05556, 0.1195, 0.05556, 0.1187, 0.05363, 0.1176, 0.05318, 0.1182, 0.05254, 0.8865, 0.3451, 0.8872, 0.3448, 0.8872, 0.3453, 0.1195, 0.05556, 0.1188, 0.05556, 0.1188, 0.05473, 0.1195, 0.05473, 0.1187, 0.05363, 0.1182, 0.05254, 0.1191, 0.05254, 0.8865, 0.3451, 0.8868, 0.3445, 0.8872, 0.3448, 0.1085, 0.05766, 0.1078, 0.05766, 0.1078, 0.05684, 0.1085, 0.05684, 0.1187, 0.05363, 0.1191, 0.05254, 0.1198, 0.05318, 0.8865, 0.3451, 0.8863, 0.3445, 0.8868, 0.3445, 0.1085, 0.05684, 0.1078, 0.05684, 0.1078, 0.05599, 0.1085, 0.05599, 0.1187, 0.05363, 0.1198, 0.05318, 0.1198, 0.05409, 0.8865, 0.3451, 0.8859, 0.3448, 0.8863, 0.3445, 0.1243, 0.04127, 0.1236, 0.04127, 0.1236, 0.04043, 0.1243, 0.04043, 0.1187, 0.05363, 0.1198, 0.05409, 0.1191, 0.05473, 0.8865, 0.3451, 0.8859, 0.3453, 0.8859, 0.3448, 0.1243, 0.04043, 0.1236, 0.04043, 0.1236, 0.0396, 0.1243, 0.0396, 0.1187, 0.05363, 0.1191, 0.05473, 0.1182, 0.05473, 0.8865, 0.3451, 0.8863, 0.3457, 0.8859, 0.3453, 0.1236, 0.05076, 0.1243, 0.05076, 0.1243, 0.0516, 0.1236, 0.0516, 0.1072, 0.05387, 0.108, 0.05387, 0.1081, 0.05406, 0.1071, 0.05406, 0.108, 0.05387, 0.1085, 0.05334, 0.1087, 0.05342, 0.1081, 0.05406, 0.1085, 0.05334, 0.1085, 0.0526, 0.1087, 0.05252, 0.1087, 0.05342, 0.1085, 0.0526, 0.108, 0.05207, 0.1081, 0.05188, 0.1087, 0.05252, 0.108, 0.05207, 0.1072, 0.05207, 0.1071, 0.05188, 0.1081, 0.05188, 0.1072, 0.05207, 0.1067, 0.0526, 0.1065, 0.05252, 0.1071, 0.05188, 0.1067, 0.0526, 0.1067, 0.05334, 0.1065, 0.05342, 0.1065, 0.05252, 0.1067, 0.05334, 0.1072, 0.05387, 0.1071, 0.05406, 0.1065, 0.05342, 0.9394, 0.5087, 0.9399, 0.5087, 0.94, 0.5089, 0.9393, 0.5089, 0.9399, 0.5087, 0.9403, 0.5083, 0.9405, 0.5084, 0.94, 0.5089, 0.9403, 0.5083, 0.9403, 0.5078, 0.9405, 0.5077, 0.9405, 0.5084, 0.9403, 0.5078, 0.9399, 0.5074, 0.94, 0.5072, 0.9405, 0.5077, 0.9399, 0.5074, 0.9394, 0.5074, 0.9393, 0.5072, 0.94, 0.5072, 0.9394, 0.5074, 0.939, 0.5078, 0.9387, 0.5077, 0.9393, 0.5072, 0.939, 0.5078, 0.939, 0.5083, 0.9387, 0.5084, 0.9387, 0.5077, 0.939, 0.5083, 0.9394, 0.5087, 0.9393, 0.5089, 0.9387, 0.5084])
me_plane_001.materials.append(mat_material_001)
me_plane_001.use_remesh_fix_poles = True
me_plane_001.use_remesh_preserve_attributes = False
me_plane_001.use_mirror_vertex_groups = False
me_plane_001.update()
me_plane_002 = bpy.data.meshes.new('Plane.002')
me_plane_002.from_pydata([(-0.449, -1.035, 0.2357), (-0.5861, -1.035, 0.2357), (-0.449, -0.8002, 0.2357), (-0.5861, -0.8002, 0.2357), (-0.449, -0.8688, 0.07), (-0.5861, -0.8688, 0.07), (-0.449, -1.035, 0.001351), (-0.5861, -1.035, 0.001351), (-0.449, -1.2, 0.07), (-0.5861, -1.2, 0.07), (-0.449, -1.269, 0.2357), (-0.5861, -1.269, 0.2357), (-0.449, -1.2, 0.4015), (-0.5861, -1.2, 0.4015), (-0.449, -1.035, 0.4701), (-0.5861, -1.035, 0.4701), (-0.449, -0.8688, 0.4015), (-0.5861, -0.8688, 0.4015), (-0.5861, -0.8985, 0.09961), (-0.5861, -0.8421, 0.2357), (-0.5861, -1.035, 0.04323), (-0.5861, -1.171, 0.09961), (-0.5861, -1.227, 0.2357), (-0.5861, -1.171, 0.3718), (-0.5861, -1.035, 0.4282), (-0.5861, -0.8985, 0.3718), (-0.5861, -0.9387, 0.1398), (-0.5861, -0.8989, 0.2357), (-0.5861, -1.035, 0.1001), (-0.5861, -1.13, 0.1398), (-0.5861, -1.17, 0.2357), (-0.5861, -1.13, 0.3316), (-0.5861, -1.035, 0.3714), (-0.5861, -0.9387, 0.3316)], [], [(0, 4, 2), (1, 27, 26), (2, 4, 5, 3), (0, 6, 4), (1, 26, 28), (4, 6, 7, 5), (0, 8, 6), (1, 28, 29), (6, 8, 9, 7), (0, 10, 8), (1, 29, 30), (8, 10, 11, 9), (0, 12, 10), (1, 30, 31), (10, 12, 13, 11), (0, 14, 12), (1, 31, 32), (12, 14, 15, 13), (0, 16, 14), (1, 32, 33), (14, 16, 17, 15), (0, 2, 16), (1, 33, 27), (16, 2, 3, 17), (19, 3, 5, 18), (18, 5, 7, 20), (20, 7, 9, 21), (21, 9, 11, 22), (22, 11, 13, 23), (23, 13, 15, 24), (24, 15, 17, 25), (25, 17, 3, 19), (27, 19, 18, 26), (26, 18, 20, 28), (28, 20, 21, 29), (29, 21, 22, 30), (30, 22, 23, 31), (31, 23, 24, 32), (32, 24, 25, 33), (33, 25, 19, 27)])
_uv = me_plane_002.uv_layers.new(name='UVMap')
_uv.uv.foreach_set('vector', [0.1117, 0.05512, 0.1122, 0.05403, 0.1113, 0.05403, 0.8809, 0.3389, 0.8807, 0.3383, 0.8803, 0.3387, 0.1155, 0.0569, 0.1155, 0.05605, 0.1148, 0.05605, 0.1148, 0.0569, 0.1117, 0.05512, 0.1128, 0.05467, 0.1122, 0.05403, 0.8809, 0.3389, 0.8803, 0.3387, 0.8803, 0.3392, 0.1208, 0.05685, 0.1208, 0.05601, 0.1201, 0.05601, 0.1201, 0.05685, 0.1117, 0.05512, 0.1128, 0.05557, 0.1128, 0.05467, 0.8809, 0.3389, 0.8803, 0.3392, 0.8807, 0.3396, 0.1208, 0.05601, 0.1208, 0.05518, 0.1201, 0.05518, 0.1201, 0.05601, 0.1117, 0.05512, 0.1122, 0.05622, 0.1128, 0.05557, 0.8809, 0.3389, 0.8807, 0.3396, 0.8812, 0.3396, 0.1244, 0.05741, 0.1244, 0.05657, 0.1237, 0.05657, 0.1237, 0.05741, 0.1117, 0.05512, 0.1113, 0.05622, 0.1122, 0.05622, 0.8809, 0.3389, 0.8812, 0.3396, 0.8816, 0.3392, 0.1244, 0.05657, 0.1244, 0.05574, 0.1237, 0.05574, 0.1237, 0.05657, 0.1117, 0.05512, 0.1106, 0.05557, 0.1113, 0.05622, 0.8809, 0.3389, 0.8816, 0.3392, 0.8816, 0.3387, 0.1188, 0.0564, 0.1188, 0.05556, 0.1181, 0.05556, 0.1181, 0.0564, 0.1117, 0.05512, 0.1106, 0.05467, 0.1106, 0.05557, 0.8809, 0.3389, 0.8816, 0.3387, 0.8812, 0.3383, 0.1188, 0.05556, 0.1188, 0.05473, 0.1181, 0.05473, 0.1181, 0.05556, 0.1117, 0.05512, 0.1113, 0.05403, 0.1106, 0.05467, 0.8809, 0.3389, 0.8812, 0.3383, 0.8807, 0.3383, 0.1155, 0.05772, 0.1155, 0.0569, 0.1148, 0.0569, 0.1148, 0.05772, 0.1156, 0.05213, 0.1155, 0.05194, 0.1148, 0.05258, 0.115, 0.05266, 0.115, 0.05266, 0.1148, 0.05258, 0.1148, 0.05348, 0.115, 0.0534, 0.115, 0.0534, 0.1148, 0.05348, 0.1155, 0.05412, 0.1156, 0.05393, 0.1156, 0.05393, 0.1155, 0.05412, 0.1164, 0.05412, 0.1163, 0.05393, 0.1163, 0.05393, 0.1164, 0.05412, 0.117, 0.05348, 0.1168, 0.0534, 0.1168, 0.0534, 0.117, 0.05348, 0.117, 0.05258, 0.1168, 0.05266, 0.1168, 0.05266, 0.117, 0.05258, 0.1164, 0.05194, 0.1163, 0.05213, 0.1163, 0.05213, 0.1164, 0.05194, 0.1155, 0.05194, 0.1156, 0.05213, 0.9477, 0.5075, 0.9476, 0.5072, 0.9471, 0.5077, 0.9473, 0.5078, 0.9473, 0.5078, 0.9471, 0.5077, 0.9471, 0.5085, 0.9473, 0.5084, 0.9473, 0.5084, 0.9471, 0.5085, 0.9476, 0.509, 0.9477, 0.5087, 0.9477, 0.5087, 0.9476, 0.509, 0.9483, 0.509, 0.9482, 0.5087, 0.9482, 0.5087, 0.9483, 0.509, 0.9489, 0.5085, 0.9486, 0.5084, 0.9486, 0.5084, 0.9489, 0.5085, 0.9489, 0.5077, 0.9486, 0.5078, 0.9486, 0.5078, 0.9489, 0.5077, 0.9483, 0.5072, 0.9482, 0.5075, 0.9482, 0.5075, 0.9483, 0.5072, 0.9476, 0.5072, 0.9477, 0.5075])
me_plane_002.materials.append(mat_material_001)
me_plane_002.use_remesh_fix_poles = True
me_plane_002.use_remesh_preserve_attributes = False
me_plane_002.use_mirror_vertex_groups = False
me_plane_002.update()
me_plane_003 = bpy.data.meshes.new('Plane.003')
me_plane_003.from_pydata([(0.449, 0.7489, 0.2694), (0.6071, 0.7489, 0.2694), (0.449, 1.019, 0.2694), (0.6071, 1.019, 0.2694), (0.449, 0.9401, 0.07828), (0.6071, 0.9401, 0.07828), (0.449, 0.7489, -0.0008857), (0.6071, 0.7489, -0.0008857), (0.449, 0.5578, 0.07828), (0.6071, 0.5578, 0.07828), (0.449, 0.4787, 0.2694), (0.6071, 0.4787, 0.2694), (0.449, 0.5578, 0.4605), (0.6071, 0.5578, 0.4605), (0.449, 0.7489, 0.5397), (0.6071, 0.7489, 0.5397), (0.449, 0.9401, 0.4605), (0.6071, 0.9401, 0.4605), (0.6071, 0.9059, 0.1124), (0.6071, 0.9709, 0.2694), (0.6071, 0.7489, 0.04741), (0.6071, 0.592, 0.1124), (0.6071, 0.5269, 0.2694), (0.6071, 0.592, 0.4264), (0.6071, 0.7489, 0.4914), (0.6071, 0.9059, 0.4264), (0.6071, 0.8595, 0.1588), (0.6071, 0.9054, 0.2694), (0.6071, 0.7489, 0.113), (0.6071, 0.6383, 0.1588), (0.6071, 0.5925, 0.2694), (0.6071, 0.6383, 0.38), (0.6071, 0.7489, 0.4258), (0.6071, 0.8595, 0.38)], [], [(0, 2, 4), (1, 26, 27), (2, 3, 5, 4), (0, 4, 6), (1, 28, 26), (4, 5, 7, 6), (0, 6, 8), (1, 29, 28), (6, 7, 9, 8), (0, 8, 10), (1, 30, 29), (8, 9, 11, 10), (0, 10, 12), (1, 31, 30), (10, 11, 13, 12), (0, 12, 14), (1, 32, 31), (12, 13, 15, 14), (0, 14, 16), (1, 33, 32), (14, 15, 17, 16), (0, 16, 2), (1, 27, 33), (16, 17, 3, 2), (19, 18, 5, 3), (18, 20, 7, 5), (20, 21, 9, 7), (21, 22, 11, 9), (22, 23, 13, 11), (23, 24, 15, 13), (24, 25, 17, 15), (25, 19, 3, 17), (27, 26, 18, 19), (26, 28, 20, 18), (28, 29, 21, 20), (29, 30, 22, 21), (30, 31, 23, 22), (31, 32, 24, 23), (32, 33, 25, 24), (33, 27, 19, 25)])
_uv = me_plane_003.uv_layers.new(name='UVMap')
_uv.uv.foreach_set('vector', [0.12, 0.04086, 0.1195, 0.04212, 0.1187, 0.04138, 0.8838, 0.3347, 0.8841, 0.3354, 0.8835, 0.3354, 0.1095, 0.05518, 0.1087, 0.05518, 0.1087, 0.05422, 0.1095, 0.05422, 0.12, 0.04086, 0.1187, 0.04138, 0.1187, 0.04034, 0.8838, 0.3347, 0.8845, 0.335, 0.8841, 0.3354, 0.1086, 0.05599, 0.1078, 0.05599, 0.1078, 0.05503, 0.1086, 0.05503, 0.12, 0.04086, 0.1187, 0.04034, 0.1195, 0.0396, 0.8838, 0.3347, 0.8845, 0.3344, 0.8845, 0.335, 0.1086, 0.05503, 0.1078, 0.05503, 0.1078, 0.05406, 0.1086, 0.05406, 0.12, 0.04086, 0.1195, 0.0396, 0.1205, 0.0396, 0.8838, 0.3347, 0.8841, 0.3339, 0.8845, 0.3344, 0.114, 0.05652, 0.1132, 0.05652, 0.1132, 0.05558, 0.114, 0.05558, 0.12, 0.04086, 0.1205, 0.0396, 0.1213, 0.04034, 0.8838, 0.3347, 0.8835, 0.3339, 0.8841, 0.3339, 0.114, 0.05558, 0.1132, 0.05558, 0.1132, 0.0546, 0.114, 0.0546, 0.12, 0.04086, 0.1213, 0.04034, 0.1213, 0.04138, 0.8838, 0.3347, 0.8831, 0.3344, 0.8835, 0.3339, 0.123, 0.04153, 0.1222, 0.04153, 0.1222, 0.04056, 0.123, 0.04056, 0.12, 0.04086, 0.1213, 0.04138, 0.1205, 0.04212, 0.8838, 0.3347, 0.8831, 0.335, 0.8831, 0.3344, 0.123, 0.04056, 0.1222, 0.04056, 0.1222, 0.0396, 0.123, 0.0396, 0.12, 0.04086, 0.1205, 0.04212, 0.1195, 0.04212, 0.8838, 0.3347, 0.8835, 0.3354, 0.8831, 0.335, 0.1095, 0.05615, 0.1087, 0.05615, 0.1087, 0.05518, 0.1095, 0.05518, 0.1184, 0.0498, 0.1193, 0.0498, 0.1193, 0.05002, 0.1183, 0.05002, 0.1193, 0.0498, 0.1199, 0.04919, 0.1201, 0.04928, 0.1193, 0.05002, 0.1199, 0.04919, 0.1199, 0.04833, 0.1201, 0.04824, 0.1201, 0.04928, 0.1199, 0.04833, 0.1193, 0.04773, 0.1193, 0.0475, 0.1201, 0.04824, 0.1193, 0.04773, 0.1184, 0.04773, 0.1183, 0.0475, 0.1193, 0.0475, 0.1184, 0.04773, 0.1178, 0.04833, 0.1176, 0.04824, 0.1183, 0.0475, 0.1178, 0.04833, 0.1178, 0.04919, 0.1176, 0.04928, 0.1176, 0.04824, 0.1178, 0.04919, 0.1184, 0.0498, 0.1183, 0.05002, 0.1176, 0.04928, 0.9506, 0.5046, 0.9512, 0.5046, 0.9513, 0.5049, 0.9504, 0.5049, 0.9512, 0.5046, 0.9516, 0.5041, 0.9519, 0.5043, 0.9513, 0.5049, 0.9516, 0.5041, 0.9516, 0.5035, 0.9519, 0.5034, 0.9519, 0.5043, 0.9516, 0.5035, 0.9512, 0.5031, 0.9513, 0.5028, 0.9519, 0.5034, 0.9512, 0.5031, 0.9506, 0.5031, 0.9504, 0.5028, 0.9513, 0.5028, 0.9506, 0.5031, 0.9501, 0.5035, 0.9498, 0.5034, 0.9504, 0.5028, 0.9501, 0.5035, 0.9501, 0.5041, 0.9498, 0.5043, 0.9498, 0.5034, 0.9501, 0.5041, 0.9506, 0.5046, 0.9504, 0.5049, 0.9498, 0.5043])
me_plane_003.materials.append(mat_material_001)
me_plane_003.use_remesh_fix_poles = True
me_plane_003.use_remesh_preserve_attributes = False
me_plane_003.use_mirror_vertex_groups = False
me_plane_003.update()
me_plane_004 = bpy.data.meshes.new('Plane.004')
me_plane_004.from_pydata([(-0.449, 0.7489, 0.2694), (-0.6071, 0.7489, 0.2694), (-0.449, 1.019, 0.2694), (-0.6071, 1.019, 0.2694), (-0.449, 0.9401, 0.07828), (-0.6071, 0.9401, 0.07828), (-0.449, 0.7489, -0.0008857), (-0.6071, 0.7489, -0.0008857), (-0.449, 0.5578, 0.07828), (-0.6071, 0.5578, 0.07828), (-0.449, 0.4787, 0.2694), (-0.6071, 0.4787, 0.2694), (-0.449, 0.5578, 0.4605), (-0.6071, 0.5578, 0.4605), (-0.449, 0.7489, 0.5397), (-0.6071, 0.7489, 0.5397), (-0.449, 0.9401, 0.4605), (-0.6071, 0.9401, 0.4605), (-0.6071, 0.9059, 0.1124), (-0.6071, 0.9709, 0.2694), (-0.6071, 0.7489, 0.04741), (-0.6071, 0.592, 0.1124), (-0.6071, 0.5269, 0.2694), (-0.6071, 0.592, 0.4264), (-0.6071, 0.7489, 0.4914), (-0.6071, 0.9059, 0.4264), (-0.6071, 0.8595, 0.1588), (-0.6071, 0.9054, 0.2694), (-0.6071, 0.7489, 0.113), (-0.6071, 0.6383, 0.1588), (-0.6071, 0.5925, 0.2694), (-0.6071, 0.6383, 0.38), (-0.6071, 0.7489, 0.4258), (-0.6071, 0.8595, 0.38)], [], [(0, 4, 2), (1, 27, 26), (2, 4, 5, 3), (0, 6, 4), (1, 26, 28), (4, 6, 7, 5), (0, 8, 6), (1, 28, 29), (6, 8, 9, 7), (0, 10, 8), (1, 29, 30), (8, 10, 11, 9), (0, 12, 10), (1, 30, 31), (10, 12, 13, 11), (0, 14, 12), (1, 31, 32), (12, 14, 15, 13), (0, 16, 14), (1, 32, 33), (14, 16, 17, 15), (0, 2, 16), (1, 33, 27), (16, 2, 3, 17), (19, 3, 5, 18), (18, 5, 7, 20), (20, 7, 9, 21), (21, 9, 11, 22), (22, 11, 13, 23), (23, 13, 15, 24), (24, 15, 17, 25), (25, 17, 3, 19), (27, 19, 18, 26), (26, 18, 20, 28), (28, 20, 21, 29), (29, 21, 22, 30), (30, 22, 23, 31), (31, 23, 24, 32), (32, 24, 25, 33), (33, 25, 19, 27)])
_uv = me_plane_004.uv_layers.new(name='UVMap')
_uv.uv.foreach_set('vector', [0.1119, 0.05277, 0.1106, 0.05329, 0.1114, 0.05403, 0.8838, 0.3372, 0.8841, 0.3365, 0.8835, 0.3365, 0.1148, 0.05558, 0.1148, 0.0546, 0.114, 0.0546, 0.114, 0.05558, 0.1119, 0.05277, 0.1106, 0.05225, 0.1106, 0.05329, 0.8838, 0.3372, 0.8835, 0.3365, 0.8831, 0.3369, 0.1164, 0.05605, 0.1164, 0.05509, 0.1156, 0.05509, 0.1156, 0.05605, 0.1119, 0.05277, 0.1114, 0.05151, 0.1106, 0.05225, 0.8838, 0.3372, 0.8831, 0.3369, 0.8831, 0.3375, 0.1164, 0.05509, 0.1164, 0.05412, 0.1156, 0.05412, 0.1156, 0.05509, 0.1119, 0.05277, 0.1124, 0.05151, 0.1114, 0.05151, 0.8838, 0.3372, 0.8831, 0.3375, 0.8835, 0.3379, 0.1103, 0.05615, 0.1103, 0.05518, 0.1095, 0.05518, 0.1095, 0.05615, 0.1119, 0.05277, 0.1132, 0.05225, 0.1124, 0.05151, 0.8838, 0.3372, 0.8835, 0.3379, 0.8841, 0.3379, 0.1103, 0.05518, 0.1103, 0.05422, 0.1095, 0.05422, 0.1095, 0.05518, 0.1119, 0.05277, 0.1132, 0.05329, 0.1132, 0.05225, 0.8838, 0.3372, 0.8841, 0.3379, 0.8845, 0.3375, 0.1156, 0.05605, 0.1156, 0.05509, 0.1148, 0.05509, 0.1148, 0.05605, 0.1119, 0.05277, 0.1124, 0.05403, 0.1132, 0.05329, 0.8838, 0.3372, 0.8845, 0.3375, 0.8845, 0.3369, 0.1156, 0.05509, 0.1156, 0.05412, 0.1148, 0.05412, 0.1148, 0.05509, 0.1119, 0.05277, 0.1114, 0.05403, 0.1124, 0.05403, 0.8838, 0.3372, 0.8845, 0.3369, 0.8841, 0.3365, 0.1148, 0.05652, 0.1148, 0.05558, 0.114, 0.05558, 0.114, 0.05652, 0.1193, 0.05025, 0.1193, 0.05002, 0.1183, 0.05002, 0.1184, 0.05025, 0.1184, 0.05025, 0.1183, 0.05002, 0.1176, 0.05076, 0.1178, 0.05085, 0.1178, 0.05085, 0.1176, 0.05076, 0.1176, 0.0518, 0.1178, 0.05171, 0.1178, 0.05171, 0.1176, 0.0518, 0.1183, 0.05254, 0.1184, 0.05232, 0.1184, 0.05232, 0.1183, 0.05254, 0.1193, 0.05254, 0.1193, 0.05232, 0.1193, 0.05232, 0.1193, 0.05254, 0.1201, 0.0518, 0.1199, 0.05171, 0.1199, 0.05171, 0.1201, 0.0518, 0.1201, 0.05076, 0.1199, 0.05085, 0.1199, 0.05085, 0.1201, 0.05076, 0.1193, 0.05002, 0.1193, 0.05025, 0.9512, 0.5056, 0.9513, 0.5053, 0.9504, 0.5053, 0.9506, 0.5056, 0.9506, 0.5056, 0.9504, 0.5053, 0.9498, 0.5059, 0.9501, 0.5061, 0.9501, 0.5061, 0.9498, 0.5059, 0.9498, 0.5068, 0.9501, 0.5067, 0.9501, 0.5067, 0.9498, 0.5068, 0.9504, 0.5074, 0.9506, 0.5071, 0.9506, 0.5071, 0.9504, 0.5074, 0.9513, 0.5074, 0.9512, 0.5071, 0.9512, 0.5071, 0.9513, 0.5074, 0.9519, 0.5068, 0.9516, 0.5067, 0.9516, 0.5067, 0.9519, 0.5068, 0.9519, 0.5059, 0.9516, 0.5061, 0.9516, 0.5061, 0.9519, 0.5059, 0.9513, 0.5053, 0.9512, 0.5056])
me_plane_004.materials.append(mat_material_001)
me_plane_004.use_remesh_fix_poles = True
me_plane_004.use_remesh_preserve_attributes = False
me_plane_004.use_mirror_vertex_groups = False
me_plane_004.update()

# ---- objects
ob_hotrod_green = bpy.data.objects.new('HotRod_Green', me_plane)
ob_wheel_fl = bpy.data.objects.new('Wheel_FL', me_plane_001)
ob_wheel_fr = bpy.data.objects.new('Wheel_FR', me_plane_002)
ob_wheel_rl = bpy.data.objects.new('Wheel_RL', me_plane_003)
ob_wheel_rr = bpy.data.objects.new('Wheel_RR', me_plane_004)

# ---- transforms, parenting, visibility, modifiers, constraints
ob_hotrod_green.location = (0.0, 0.0, 0.0)
ob_hotrod_green.lineart.crease_threshold = 0.0
ob_wheel_fl.parent = ob_hotrod_green
ob_wheel_fl.location = (0.0, 0.0, 0.0)
ob_wheel_fl.lineart.crease_threshold = 0.0
ob_wheel_fr.parent = ob_hotrod_green
ob_wheel_fr.location = (0.0, 0.0, 0.0)
ob_wheel_fr.lineart.crease_threshold = 0.0
ob_wheel_rl.parent = ob_hotrod_green
ob_wheel_rl.location = (0.0, 0.0, 0.0)
ob_wheel_rl.lineart.crease_threshold = 0.0
ob_wheel_rr.parent = ob_hotrod_green
ob_wheel_rr.location = (0.0, 0.0, 0.0)
ob_wheel_rr.lineart.crease_threshold = 0.0

# ---- collection membership
col_collection.objects.link(ob_hotrod_green)
col_collection.objects.link(ob_wheel_fl)
col_collection.objects.link(ob_wheel_fr)
col_collection.objects.link(ob_wheel_rl)
col_collection.objects.link(ob_wheel_rr)

# ---- scene / render settings (as saved in the file)
scene.frame_start = 1; scene.frame_end = 250; scene.frame_set(6)
scene.render.engine = 'BLENDER_EEVEE_NEXT'
scene.cycles.use_denoising = False
scene.cycles.samples = 128
scene.cycles.sampling_pattern = 'TABULATED_SOBOL'
scene.cycles.use_adaptive_sampling = False
scene.cycles.use_light_tree = False
scene.view_settings.view_transform = 'Filmic'
bpy.context.view_layer.update()

# ---- added for rendering (the .blend has no active camera and no usable light): camera, sun
cam_auto = bpy.data.cameras.new('AutoCamera')
cam_auto.lens = 50.0
cam_auto.sensor_width = 36.0
cam_auto.clip_end = 1000.0
ob_auto_camera = bpy.data.objects.new('AutoCamera', cam_auto)
scene.collection.objects.link(ob_auto_camera)
ob_auto_camera.location = (2.59906, -3.26577, 2.5479)
ob_auto_camera.rotation_euler = (1.09748, -7.21219e-08, 0.694738)
scene.camera = ob_auto_camera
light_auto_sun = bpy.data.lights.new('AutoSun', 'SUN')
light_auto_sun.energy = 3.0
light_auto_sun.angle = 0.0523599
ob_auto_sun = bpy.data.objects.new('AutoSun', light_auto_sun)
scene.collection.objects.link(ob_auto_sun)
ob_auto_sun.rotation_euler = (0.872665, 0.174533, 0.523599)
bpy.context.view_layer.update()
